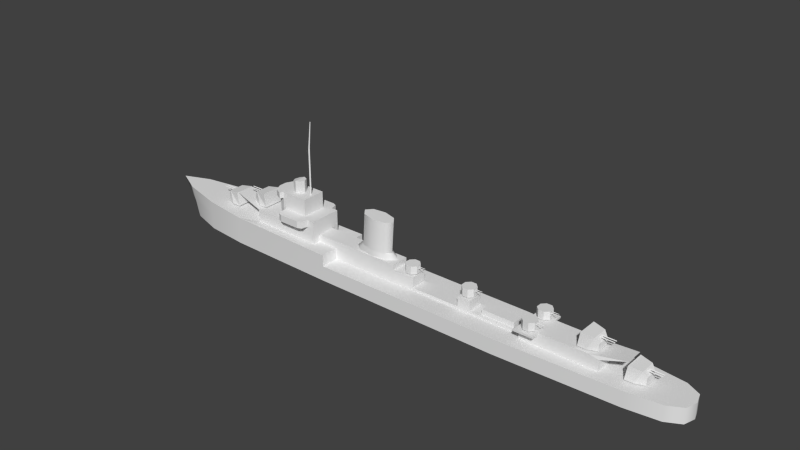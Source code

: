 # Source: grom_m.blend  (saved by Blender 2.69.0; exported with 4.5.12 LTS)
import bpy
from mathutils import Matrix  # noqa: F401  (used for matrix-valued properties, if any)

bpy.ops.wm.read_factory_settings(use_empty=True)
scene = bpy.context.scene
scene.name = 'Scene'

# ---- collections
col_collection_1 = bpy.data.collections.new('Collection 1'); scene.collection.children.link(col_collection_1)

# ---- materials (node trees are filled in below, after node groups)
mat_material_texture = bpy.data.materials.new('Material Texture')
mat_material_texture.alpha_threshold = 0.0
mat_material_texture.use_transparent_shadow = False
mat_material_texture.roughness = 0.5
mat_material_texture.line_color = (0.0, 0.0, 0.0, 1.0)

# ---- material node trees

# ---- world
world_world = bpy.data.worlds.new('World'); scene.world = world_world
world_world.color = (0.05088, 0.05088, 0.05088)
world_world.use_sun_shadow = False
world_world.sun_shadow_jitter_overblur = 0.0
world_world.cycles.sampling_method = 'NONE'
world_world.cycles.sample_map_resolution = 256

# ---- meshes
me_cube_001 = bpy.data.meshes.new('Cube.001')
me_cube_001.from_pydata([(-35.23, 1.569e-07, 5.407), (0.0, 5.35, 2.97), (-57.0, 0.0, 6.34), (-52.17, 2.35, 6.137), (-44.52, 4.13, 5.814), (-35.87, 4.95, 5.45), (-13.62, 5.35, 5.19), (23.51, 5.35, 2.97), (47.1, 4.48, 2.97), (53.57, 3.68, 2.97), (56.33, 2.21, 2.97), (57.0, 0.0, 2.97), (-32.06, 3.17, 5.19), (-13.62, 5.35, 2.97), (23.51, 1.57, 2.97), (25.0, 1.57, 2.97), (0.0, 1.75, 2.97), (41.59, 2.5, 2.97), (26.86, 2.5, 2.97), (47.1, -4.48, 2.97), (0.0, -5.35, 2.97), (-52.17, -2.35, 6.137), (-44.52, -4.13, 5.814), (-35.87, -4.95, 5.45), (-13.62, -5.35, 5.19), (23.51, -5.35, 2.97), (53.57, -3.68, 2.97), (56.33, -2.21, 2.97), (-32.06, -3.17, 5.19), (-13.62, -5.35, 2.97), (25.0, -1.57, 2.97), (23.51, -1.57, 2.97), (0.0, -1.75, 2.97), (-13.62, -1.75, 5.19), (26.86, -2.5, 2.97), (41.59, 0.0, 2.97), (41.59, -2.5, 2.97), (-17.75, 3.17, 5.19), (-13.62, 1.75, 2.97), (-13.62, 1.75, 5.19), (-17.75, 1.75, 5.19), (4.23, 1.57, 2.97), (-17.75, -3.17, 5.19), (-13.62, -1.75, 2.97), (-17.75, -1.75, 5.19), (4.23, -1.57, 2.97), (48.88, -0.2764, 5.065), (48.8, -0.136, 5.185), (48.72, -0.2771, 5.306), (48.8, -0.4212, 5.185), (51.38, -0.3819, 5.185), (51.38, -0.275, 5.092), (51.38, -0.275, 5.278), (51.38, -0.1681, 5.185), (47.48, -1.16, 2.97), (47.48, -1.16, 3.17), (46.32, 1.014e-07, 2.97), (46.32, 1.014e-07, 3.17), (48.64, -1.014e-07, 2.97), (48.64, -1.014e-07, 3.17), (49.25, -1.26, 3.17), (45.81, -1.97, 3.17), (48.56, -1.537, 5.55), (46.25, -1.97, 5.86), (49.25, -1.26, 4.51), (47.48, -1.97, 3.17), (48.88, 0.2764, 5.065), (48.8, 0.136, 5.185), (48.72, 0.2771, 5.306), (48.8, 0.4212, 5.185), (51.38, 0.3819, 5.185), (51.38, 0.275, 5.092), (51.38, 0.275, 5.278), (51.38, 0.1681, 5.185), (47.48, 1.16, 2.97), (47.48, 1.16, 3.17), (49.25, 1.26, 3.17), (45.81, 1.97, 3.17), (48.56, 1.537, 5.55), (46.25, 1.97, 5.86), (49.25, 1.26, 4.51), (47.48, 1.97, 3.17), (40.38, -0.2764, 7.595), (40.3, -0.136, 7.715), (40.22, -0.2771, 7.836), (40.3, -0.4212, 7.715), (42.88, -0.3819, 7.715), (42.88, -0.275, 7.622), (42.88, -0.275, 7.808), (42.88, -0.1681, 7.715), (38.98, -1.16, 5.5), (38.98, -1.16, 5.7), (37.82, 1.014e-07, 5.5), (37.82, 1.014e-07, 5.7), (40.14, -1.014e-07, 5.5), (40.14, -1.014e-07, 5.7), (40.75, -1.26, 5.7), (37.31, -1.97, 5.7), (40.06, -1.537, 8.08), (37.75, -1.97, 8.39), (40.75, -1.26, 7.04), (38.98, -1.97, 5.7), (40.38, 0.2764, 7.595), (40.3, 0.136, 7.715), (40.22, 0.2771, 7.836), (40.3, 0.4212, 7.715), (42.88, 0.3819, 7.715), (42.88, 0.275, 7.622), (42.88, 0.275, 7.808), (42.88, 0.1681, 7.715), (38.98, 1.16, 5.5), (38.98, 1.16, 5.7), (40.75, 1.26, 5.7), (37.31, 1.97, 5.7), (40.06, 1.537, 8.08), (37.75, 1.97, 8.39), (40.75, 1.26, 7.04), (38.98, 1.97, 5.7), (-34.4, 0.2764, 9.795), (-34.32, 0.136, 9.915), (-34.24, 0.2771, 10.04), (-34.32, 0.4212, 9.915), (-36.9, 0.3819, 9.915), (-36.9, 0.275, 9.822), (-36.9, 0.275, 10.01), (-36.9, 0.1681, 9.915), (-33.0, 1.16, 7.7), (-33.0, 1.16, 7.9), (-31.84, 0.0, 7.7), (-31.84, 0.0, 7.9), (-34.16, 0.0, 7.7), (-34.16, 0.0, 7.9), (-34.77, 1.26, 7.9), (-31.33, 1.97, 7.9), (-34.08, 1.537, 10.28), (-31.77, 1.97, 10.59), (-34.77, 1.26, 9.24), (-33.0, 1.97, 7.9), (-34.4, -0.2764, 9.795), (-34.32, -0.136, 9.915), (-34.24, -0.2771, 10.04), (-34.32, -0.4212, 9.915), (-36.9, -0.3819, 9.915), (-36.9, -0.275, 9.822), (-36.9, -0.275, 10.01), (-36.9, -0.1681, 9.915), (-33.0, -1.16, 7.7), (-33.0, -1.16, 7.9), (-34.77, -1.26, 7.9), (-31.33, -1.97, 7.9), (-34.08, -1.537, 10.28), (-31.77, -1.97, 10.59), (-34.77, -1.26, 9.24), (-33.0, -1.97, 7.9), (-41.96, 0.2764, 7.768), (-41.88, 0.136, 7.887), (-41.8, 0.2771, 8.008), (-41.88, 0.4212, 7.887), (-44.46, 0.3819, 7.887), (-44.46, 0.275, 7.795), (-44.46, 0.275, 7.98), (-44.46, 0.1681, 7.887), (-40.56, 1.16, 5.672), (-40.56, 1.16, 5.872), (-39.4, -1.192e-07, 5.672), (-39.4, -1.192e-07, 5.872), (-41.72, -1.192e-07, 5.672), (-41.72, -1.192e-07, 5.872), (-42.33, 1.26, 5.872), (-38.89, 1.97, 5.872), (-41.64, 1.537, 8.252), (-39.33, 1.97, 8.562), (-42.33, 1.26, 7.212), (-40.56, 1.97, 5.872), (-41.96, -0.2764, 7.768), (-41.88, -0.136, 7.887), (-41.8, -0.2771, 8.008), (-41.88, -0.4212, 7.887), (-44.46, -0.3819, 7.887), (-44.46, -0.275, 7.795), (-44.46, -0.275, 7.98), (-44.46, -0.1681, 7.887), (-40.56, -1.16, 5.672), (-40.56, -1.16, 5.872), (-42.33, -1.26, 5.872), (-38.89, -1.97, 5.872), (-41.64, -1.537, 8.252), (-39.33, -1.97, 8.562), (-42.33, -1.26, 7.212), (-40.56, -1.97, 5.872), (28.71, -1.04, 5.5), (29.23, -0.925, 7.28), (28.18, -0.925, 5.7), (27.43, -1.672, 5.7), (27.43, -1.672, 7.28), (29.98, -1.936, 6.905), (31.19, -1.936, 6.878), (29.98, -1.937, 6.761), (28.71, -1.04, 5.7), (29.98, -1.672, 5.7), (29.98, -1.672, 7.28), (29.23, -0.925, 5.7), (29.98, -2.019, 6.835), (28.18, -0.925, 7.28), (31.19, -1.986, 6.835), (31.19, -1.936, 6.792), (31.19, -1.886, 6.835), (29.98, -1.853, 6.835), (28.71, -3.36, 5.5), (27.55, -2.2, 5.5), (27.55, -2.2, 5.7), (29.87, -2.2, 5.5), (27.43, -2.728, 5.7), (29.23, -3.475, 7.28), (28.18, -3.475, 5.7), (27.43, -2.728, 7.28), (29.98, -2.728, 7.28), (29.98, -2.728, 5.7), (29.98, -2.464, 6.905), (31.19, -2.464, 6.878), (29.98, -2.463, 6.761), (28.71, -3.36, 5.7), (29.87, -2.2, 5.7), (29.23, -3.475, 5.7), (29.98, -2.381, 6.835), (28.18, -3.475, 7.28), (31.19, -2.414, 6.835), (31.19, -2.464, 6.792), (31.19, -2.514, 6.835), (29.98, -2.547, 6.835), (28.71, 3.36, 5.5), (29.23, 3.475, 7.28), (28.18, 3.475, 5.7), (27.43, 2.728, 5.7), (27.43, 2.728, 7.28), (29.98, 2.464, 6.905), (31.19, 2.464, 6.878), (29.98, 2.463, 6.761), (28.71, 3.36, 5.7), (29.98, 2.728, 5.7), (29.98, 2.728, 7.28), (29.23, 3.475, 5.7), (29.98, 2.381, 6.835), (28.18, 3.475, 7.28), (31.19, 2.414, 6.835), (31.19, 2.464, 6.792), (31.19, 2.514, 6.835), (29.98, 2.547, 6.835), (28.71, 1.04, 5.5), (27.55, 2.2, 5.5), (27.55, 2.2, 5.7), (29.87, 2.2, 5.5), (27.43, 1.672, 5.7), (29.23, 0.925, 7.28), (28.18, 0.925, 5.7), (27.43, 1.672, 7.28), (29.98, 1.672, 7.28), (29.98, 1.672, 5.7), (29.98, 1.936, 6.905), (31.19, 1.936, 6.878), (29.98, 1.937, 6.761), (28.71, 1.04, 5.7), (29.87, 2.2, 5.7), (29.23, 0.925, 5.7), (29.98, 2.019, 6.835), (28.18, 0.925, 7.28), (31.19, 1.986, 6.835), (31.19, 1.936, 6.792), (31.19, 1.886, 6.835), (29.98, 1.853, 6.835), (15.12, 1.16, 5.5), (15.65, 1.275, 7.28), (14.59, 1.275, 5.7), (13.85, 0.5281, 5.7), (13.85, 0.5281, 7.28), (16.39, 0.264, 6.905), (17.6, 0.2641, 6.878), (16.39, 0.2629, 6.761), (15.12, 1.16, 5.7), (16.39, 0.5281, 5.7), (16.39, 0.5281, 7.28), (15.65, 1.275, 5.7), (16.39, 0.1814, 6.835), (14.59, 1.275, 7.28), (17.6, 0.214, 6.835), (17.6, 0.2641, 6.792), (17.6, 0.314, 6.835), (16.39, 0.3467, 6.835), (15.12, -1.16, 5.5), (13.96, 0.0, 5.5), (13.96, 0.0, 5.7), (16.28, 0.0, 5.5), (13.85, -0.5281, 5.7), (15.65, -1.275, 7.28), (14.59, -1.275, 5.7), (13.85, -0.5281, 7.28), (16.39, -0.5281, 7.28), (16.39, -0.5281, 5.7), (16.39, -0.264, 6.905), (17.6, -0.2641, 6.878), (16.39, -0.2629, 6.761), (15.12, -1.16, 5.7), (16.28, 0.0, 5.7), (15.65, -1.275, 5.7), (16.39, -0.1814, 6.835), (14.59, -1.275, 7.28), (17.6, -0.214, 6.835), (17.6, -0.2641, 6.792), (17.6, -0.314, 6.835), (16.39, -0.3467, 6.835), (2.95, 1.16, 5.5), (3.478, 1.275, 7.28), (2.422, 1.275, 5.7), (1.675, 0.5281, 5.7), (1.675, 0.5281, 7.28), (4.225, 0.264, 6.905), (5.43, 0.2641, 6.878), (4.225, 0.2629, 6.761), (2.95, 1.16, 5.7), (4.225, 0.5281, 5.7), (4.225, 0.5281, 7.28), (3.478, 1.275, 5.7), (4.225, 0.1814, 6.835), (2.422, 1.275, 7.28), (5.43, 0.214, 6.835), (5.43, 0.2641, 6.792), (5.43, 0.314, 6.835), (4.225, 0.3467, 6.835), (2.95, -1.16, 5.5), (1.79, 0.0, 5.5), (1.79, 0.0, 5.7), (4.11, 0.0, 5.5), (1.675, -0.5281, 5.7), (3.478, -1.275, 7.28), (2.422, -1.275, 5.7), (1.675, -0.5281, 7.28), (4.225, -0.5281, 7.28), (4.225, -0.5281, 5.7), (4.225, -0.264, 6.905), (5.43, -0.2641, 6.878), (4.225, -0.2629, 6.761), (2.95, -1.16, 5.7), (4.11, 0.0, 5.7), (3.478, -1.275, 5.7), (4.225, -0.1814, 6.835), (2.422, -1.275, 7.28), (5.43, -0.214, 6.835), (5.43, -0.2641, 6.792), (5.43, -0.314, 6.835), (4.225, -0.3467, 6.835), (-7.419, 1.237, 7.937), (-2.761, 1.237, 7.663), (-1.796, 0.0, 7.606), (-8.384, 0.0, 7.994), (-5.09, 1.75, 7.8), (-7.058, 1.237, 14.07), (-2.399, 1.237, 13.79), (-1.434, 1.776e-15, 13.74), (-8.023, 1.776e-15, 14.13), (-4.728, 1.75, 13.93), (-7.419, -1.237, 7.937), (-2.761, -1.237, 7.663), (-5.09, -1.75, 7.8), (-7.058, -1.237, 14.07), (-2.399, -1.237, 13.79), (-4.728, -1.75, 13.93), (-5.09, 1.75, 6.6), (-8.378, 1.237, 6.6), (-9.74, 0.0, 6.6), (-7.419, 1.237, 7.937), (-2.761, 1.237, 7.663), (-1.796, 0.0, 7.606), (-8.384, 0.0, 7.994), (-5.09, 1.75, 7.8), (-0.44, 0.0, 6.6), (-1.802, 1.237, 6.6), (-7.058, 1.237, 14.07), (-2.399, 1.237, 13.79), (-1.434, 1.776e-15, 13.74), (-8.023, 1.776e-15, 14.13), (-4.728, 1.75, 13.93), (-5.09, -1.75, 6.6), (-8.378, -1.237, 6.6), (-7.419, -1.237, 7.937), (-2.761, -1.237, 7.663), (-5.09, -1.75, 7.8), (-1.802, -1.237, 6.6), (-7.058, -1.237, 14.07), (-2.399, -1.237, 13.79), (-4.728, -1.75, 13.93), (25.0, -1.57, 3.5), (-35.23, 1.569e-07, 5.407), (-39.04, -1.74, 8.6), (-13.62, 5.35, 5.19), (-32.06, 3.17, 5.19), (-13.62, 5.35, 2.97), (23.51, 1.57, 2.97), (25.0, 1.57, 2.97), (0.0, 1.75, 2.97), (0.0, -1.75, 6.6), (41.59, 2.5, 2.97), (26.86, 2.5, 2.97), (46.21, 1.74, 6.4), (-13.62, -5.35, 5.19), (-32.06, -3.17, 5.19), (-13.62, -5.35, 2.97), (25.0, -1.57, 2.97), (23.51, -1.57, 2.97), (0.0, -1.75, 2.97), (-13.62, -1.75, 5.19), (26.86, -2.5, 2.97), (41.59, -2.5, 2.97), (16.4, 1.57, 5.5), (-39.04, 1.74, 8.6), (46.21, -1.74, 6.4), (-25.07, -2.246e-07, 12.96), (-23.91, 1.16, 12.96), (-23.09, 0.8202, 12.96), (-22.75, -2.891e-07, 12.96), (-23.09, -0.8202, 12.96), (-23.91, -1.16, 12.96), (-24.73, -0.8202, 12.96), (-24.73, 0.8202, 12.96), (-23.91, 1.2, 15.38), (-23.06, 0.8485, 15.38), (-22.71, -2.909e-07, 15.38), (-23.06, -0.8485, 15.38), (-23.91, -1.2, 15.38), (-24.76, -0.8485, 15.17), (-25.11, -2.241e-07, 15.09), (-24.76, 0.8485, 15.17), (-21.25, 0.2, 12.96), (-21.25, 0.2, 22.1), (-21.08, -2.496e-07, 12.96), (-21.08, -2.496e-07, 22.1), (-21.25, -0.2, 12.96), (-21.25, -0.2, 22.1), (-21.42, -2.384e-07, 12.96), (-21.42, -2.384e-07, 22.1), (-20.75, 0.1, 27.4), (-20.66, -2.477e-07, 27.4), (-20.75, -0.1, 27.4), (-20.84, -2.421e-07, 27.4), (39.77, 2.5, 5.5), (-32.06, 3.17, 7.7), (39.77, -2.5, 5.5), (-32.06, -3.17, 7.7), (0.0, 1.75, 5.5), (-35.23, 2.578e-07, 7.34), (-26.04, 2.36, 11.76), (-27.8, 0.5984, 7.7), (-26.04, 2.36, 7.7), (-27.28, 1.844, 7.7), (-27.8, 0.5984, 11.76), (-27.28, 1.844, 11.76), (26.86, 4.09, 5.5), (-5.09, 1.75, 6.6), (-8.378, 1.237, 6.6), (-9.74, 0.0, 6.6), (-0.44, 0.0, 6.6), (-1.802, 1.237, 6.6), (-26.33, 3.053, 11.76), (-27.77, 2.334, 11.76), (-26.33, 3.053, 12.96), (-27.77, 2.334, 12.96), (-28.52, 0.7419, 11.76), (-28.52, 0.7419, 12.96), (13.84, 1.57, 5.5), (4.23, 1.57, 5.5), (0.0, -1.75, 5.5), (-27.8, -0.5984, 7.7), (-27.8, -0.5984, 11.76), (-26.04, -2.36, 11.76), (-26.04, -2.36, 7.7), (-27.28, -1.844, 7.7), (-27.28, -1.844, 11.76), (26.86, -4.09, 5.5), (-5.09, -1.75, 6.6), (-8.378, -1.237, 6.6), (-1.802, -1.237, 6.6), (-26.33, -3.053, 11.76), (-27.77, -2.334, 11.76), (-26.33, -3.053, 12.96), (-27.77, -2.334, 12.96), (-28.52, -0.7419, 11.76), (-28.52, -0.7419, 12.96), (13.84, -1.57, 5.5), (16.4, -1.57, 5.5), (4.23, -1.57, 5.5), (41.59, 2.5, 5.14), (-17.75, 3.17, 5.19), (-13.62, 1.75, 2.97), (25.0, 1.57, 3.5), (-17.75, 1.75, 6.6), (-13.62, 1.75, 5.19), (-17.75, 1.75, 5.19), (0.0, 1.75, 6.6), (-25.45, 3.17, 7.7), (-25.45, 2.36, 7.7), (-25.45, 3.17, 8.36), (-17.75, 3.17, 9.7), (-19.1, 3.17, 8.36), (-25.45, 2.36, 9.7), (-19.1, 3.17, 9.7), (-20.57, 2.36, 9.7), (-20.57, 2.36, 12.96), (-24.3, 4.89, 8.36), (-26.04, 2.36, 12.96), (-25.11, 4.552, 8.36), (-20.25, 4.89, 8.36), (-19.44, 4.552, 8.36), (4.23, 1.57, 2.97), (4.23, 1.57, 3.5), (-25.45, 3.17, 9.7), (-24.3, 4.89, 9.7), (-20.25, 4.89, 9.7), (-25.11, 4.552, 9.7), (-19.44, 4.552, 9.7), (16.4, 1.57, 3.5), (13.84, 1.57, 3.5), (41.59, -2.5, 5.14), (-17.75, -3.17, 5.19), (-13.62, -1.75, 2.97), (-17.75, -1.75, 6.6), (-17.75, -1.75, 5.19), (-25.45, -3.17, 7.7), (-25.45, -2.36, 7.7), (-25.45, -3.17, 8.36), (-17.75, -3.17, 9.7), (-19.1, -3.17, 8.36), (-25.45, -2.36, 9.7), (-19.1, -3.17, 9.7), (-20.57, -2.36, 9.7), (-20.57, -2.36, 12.96), (-24.3, -4.89, 8.36), (-26.04, -2.36, 12.96), (-25.11, -4.552, 8.36), (-20.25, -4.89, 8.36), (-19.44, -4.552, 8.36), (4.23, -1.57, 2.97), (4.23, -1.57, 3.5), (-25.45, -3.17, 9.7), (-24.3, -4.89, 9.7), (-20.25, -4.89, 9.7), (-25.11, -4.552, 9.7), (-19.44, -4.552, 9.7), (16.4, -1.57, 3.5), (13.84, -1.57, 3.5), (18.55, -1.03, 4.48), (18.55, 1.03, 4.48), (25.0, 1.03, 4.48), (25.0, -1.03, 4.48), (25.0, -1.03, 3.5), (25.0, 1.03, 3.5), (18.55, 1.03, 3.5), (18.55, -1.03, 3.5), (30.55, -2.5, 5.5), (30.55, 2.5, 5.5), (30.55, 4.09, 5.5), (30.55, 4.09, 5.14), (26.86, 4.09, 5.14), (26.86, -2.5, 5.14), (26.86, 2.5, 5.14), (30.55, 2.5, 5.14), (30.55, -2.5, 5.14), (30.55, -4.09, 5.5), (26.86, -4.09, 5.14), (30.55, -4.09, 5.14), (0.0, 5.35, 2.97), (-57.0, 0.0, 6.34), (-52.17, 2.35, 6.137), (-44.52, 4.13, 5.814), (-35.87, 4.95, 5.45), (-13.62, 5.35, 5.19), (23.51, 5.35, 2.97), (47.1, 4.48, 2.97), (53.57, 3.68, 2.97), (56.33, 2.21, 2.97), (57.0, 0.0, 2.97), (-13.62, 5.35, 2.97), (47.1, -4.48, 2.97), (0.0, -5.35, 2.97), (-52.17, -2.35, 6.137), (-44.52, -4.13, 5.814), (-35.87, -4.95, 5.45), (-13.62, -5.35, 5.19), (23.51, -5.35, 2.97), (53.57, -3.68, 2.97), (56.33, -2.21, 2.97), (-13.62, -5.35, 2.97), (-44.52, 4.077, 2.97), (-55.09, 0.0, 2.97), (-51.51, 2.176, 2.97), (0.0, 5.35, -2.384e-07), (-54.14, 0.0, -2.384e-07), (-50.74, 2.176, -2.384e-07), (-44.52, 4.077, -2.384e-07), (-35.87, 4.923, -2.384e-07), (-13.62, 5.35, -2.384e-07), (23.51, 5.35, -2.384e-07), (47.1, 4.48, -2.384e-07), (53.57, 3.68, -2.384e-07), (56.33, 2.21, -2.384e-07), (57.0, 0.0, -2.384e-07), (-35.87, 4.923, 2.97), (-44.52, -4.077, 2.97), (-51.51, -2.176, 2.97), (0.0, -5.35, -2.384e-07), (-50.74, -2.176, -2.384e-07), (-44.52, -4.077, -2.384e-07), (-35.87, -4.923, -2.384e-07), (-13.62, -5.35, -2.384e-07), (23.51, -5.35, -2.384e-07), (47.1, -4.48, -2.384e-07), (53.57, -3.68, -2.384e-07), (56.33, -2.21, -2.384e-07), (-35.87, -4.923, 2.97)], [], [(34, 18, 15, 30), (21, 3, 2), (15, 7, 14), (18, 7, 15), (8, 19, 9), (35, 19, 17), (8, 17, 19), (9, 26, 27), (30, 31, 25), (34, 30, 25), (9, 19, 26), (35, 36, 19), (9, 11, 10), (4, 22, 0), (39, 6, 37, 40), (12, 5, 0), (37, 6, 5, 12), (28, 0, 23), (33, 44, 42, 24), (42, 28, 23, 24), (4, 0, 5), (4, 21, 22), (22, 23, 0), (19, 34, 25), (9, 27, 11), (38, 16, 13), (43, 29, 32), (32, 20, 45), (13, 16, 1), (32, 29, 20), (20, 25, 45), (45, 25, 31), (14, 7, 41), (7, 1, 41), (16, 41, 1), (21, 4, 3), (17, 8, 18), (8, 7, 18), (36, 34, 19), (68, 72, 70, 69), (47, 48, 52, 53), (66, 71, 73, 67), (50, 51, 53, 52), (54, 55, 57, 56), (58, 59, 55, 54), (76, 59, 81), (64, 62, 65), (59, 65, 55), (78, 63, 62), (55, 65, 57), (65, 61, 57), (79, 63, 78), (76, 80, 60), (65, 60, 64), (67, 73, 72, 68), (69, 70, 71, 66), (46, 47, 53, 51), (49, 46, 51, 50), (60, 65, 59), (78, 62, 64, 80), (63, 79, 77, 61), (80, 81, 78), (81, 57, 77), (75, 57, 81), (74, 56, 57, 75), (78, 81, 77, 79), (80, 64, 60), (81, 80, 76), (48, 49, 50, 52), (70, 72, 73, 71), (76, 60, 59), (59, 75, 81), (57, 61, 77), (58, 74, 75, 59), (62, 63, 61, 65), (104, 108, 106, 105), (83, 84, 88, 89), (102, 107, 109, 103), (86, 87, 89, 88), (90, 91, 93, 92), (94, 95, 91, 90), (112, 95, 117), (100, 98, 101), (95, 101, 91), (114, 99, 98), (91, 101, 93), (101, 97, 93), (115, 99, 114), (112, 116, 96), (101, 96, 100), (103, 109, 108, 104), (105, 106, 107, 102), (82, 83, 89, 87), (85, 82, 87, 86), (96, 101, 95), (114, 98, 100, 116), (99, 115, 113, 97), (116, 117, 114), (117, 93, 113), (111, 93, 117), (110, 92, 93, 111), (114, 117, 113, 115), (116, 100, 96), (117, 116, 112), (84, 85, 86, 88), (106, 108, 109, 107), (112, 96, 95), (95, 111, 117), (93, 97, 113), (94, 110, 111, 95), (98, 99, 97, 101), (140, 144, 142, 141), (119, 120, 124, 125), (138, 143, 145, 139), (122, 123, 125, 124), (126, 127, 129, 128), (130, 131, 127, 126), (148, 131, 153), (136, 134, 137), (131, 137, 127), (150, 135, 134), (127, 137, 129), (137, 133, 129), (151, 135, 150), (148, 152, 132), (137, 132, 136), (139, 145, 144, 140), (141, 142, 143, 138), (118, 119, 125, 123), (121, 118, 123, 122), (132, 137, 131), (150, 134, 136, 152), (135, 151, 149, 133), (152, 153, 150), (153, 129, 149), (147, 129, 153), (146, 128, 129, 147), (150, 153, 149, 151), (152, 136, 132), (153, 152, 148), (120, 121, 122, 124), (142, 144, 145, 143), (148, 132, 131), (131, 147, 153), (129, 133, 149), (130, 146, 147, 131), (134, 135, 133, 137), (176, 180, 178, 177), (155, 156, 160, 161), (174, 179, 181, 175), (158, 159, 161, 160), (162, 163, 165, 164), (166, 167, 163, 162), (184, 167, 189), (172, 170, 173), (167, 173, 163), (186, 171, 170), (163, 173, 165), (173, 169, 165), (187, 171, 186), (184, 188, 168), (173, 168, 172), (175, 181, 180, 176), (177, 178, 179, 174), (154, 155, 161, 159), (157, 154, 159, 158), (168, 173, 167), (186, 170, 172, 188), (171, 187, 185, 169), (188, 189, 186), (189, 165, 185), (183, 165, 189), (182, 164, 165, 183), (186, 189, 185, 187), (188, 172, 168), (189, 188, 184), (156, 157, 158, 160), (178, 180, 181, 179), (184, 168, 167), (167, 183, 189), (165, 169, 185), (166, 182, 183, 167), (170, 171, 169, 173), (212, 215, 194, 193), (201, 192, 203, 191), (192, 193, 194, 203), (199, 201, 200), (201, 191, 200), (216, 217, 200), (221, 222, 217), (200, 217, 199), (221, 212, 210), (221, 217, 223), (227, 226, 219, 228), (195, 202, 204, 196), (192, 201, 198), (190, 209, 210, 198), (211, 190, 198, 222), (205, 206, 196, 204), (207, 195, 196, 206), (202, 197, 205, 204), (212, 193, 210), (223, 213, 225, 214), (214, 225, 215, 212), (217, 216, 223), (223, 216, 213), (215, 213, 191, 194), (199, 217, 222), (218, 219, 226, 224), (193, 192, 198), (198, 210, 193), (198, 201, 199), (214, 221, 223), (198, 199, 222), (208, 221, 210, 209), (211, 222, 221, 208), (213, 216, 200, 191), (191, 203, 194), (229, 228, 219, 218), (224, 226, 227, 220), (213, 215, 225), (212, 221, 214), (228, 229, 220, 227), (206, 205, 197, 207), (252, 255, 234, 233), (241, 232, 243, 231), (232, 233, 234, 243), (239, 241, 240), (241, 231, 240), (256, 257, 240), (261, 262, 257), (240, 257, 239), (261, 252, 250), (261, 257, 263), (267, 266, 259, 268), (235, 242, 244, 236), (232, 241, 238), (230, 249, 250, 238), (251, 230, 238, 262), (245, 246, 236, 244), (247, 235, 236, 246), (242, 237, 245, 244), (252, 233, 250), (263, 253, 265, 254), (254, 265, 255, 252), (257, 256, 263), (263, 256, 253), (255, 253, 231, 234), (239, 257, 262), (258, 259, 266, 264), (233, 232, 238), (238, 250, 233), (238, 241, 239), (254, 261, 263), (238, 239, 262), (248, 261, 250, 249), (251, 262, 261, 248), (253, 256, 240, 231), (231, 243, 234), (269, 268, 259, 258), (264, 266, 267, 260), (253, 255, 265), (252, 261, 254), (268, 269, 260, 267), (246, 245, 237, 247), (292, 295, 274, 273), (281, 272, 283, 271), (272, 273, 274, 283), (279, 281, 280), (281, 271, 280), (296, 297, 280), (301, 302, 297), (280, 297, 279), (301, 292, 290), (301, 297, 303), (307, 306, 299, 308), (275, 282, 284, 276), (272, 281, 278), (270, 289, 290, 278), (291, 270, 278, 302), (285, 286, 276, 284), (287, 275, 276, 286), (282, 277, 285, 284), (292, 273, 290), (303, 293, 305, 294), (294, 305, 295, 292), (297, 296, 303), (303, 296, 293), (295, 293, 271, 274), (279, 297, 302), (298, 299, 306, 304), (273, 272, 278), (278, 290, 273), (278, 281, 279), (294, 301, 303), (278, 279, 302), (288, 301, 290, 289), (291, 302, 301, 288), (293, 296, 280, 271), (271, 283, 274), (309, 308, 299, 298), (304, 306, 307, 300), (293, 295, 305), (292, 301, 294), (308, 309, 300, 307), (286, 285, 277, 287), (332, 335, 314, 313), (321, 312, 323, 311), (312, 313, 314, 323), (319, 321, 320), (321, 311, 320), (336, 337, 320), (341, 342, 337), (320, 337, 319), (341, 332, 330), (341, 337, 343), (347, 346, 339, 348), (315, 322, 324, 316), (312, 321, 318), (310, 329, 330, 318), (331, 310, 318, 342), (325, 326, 316, 324), (327, 315, 316, 326), (322, 317, 325, 324), (332, 313, 330), (343, 333, 345, 334), (334, 345, 335, 332), (337, 336, 343), (343, 336, 333), (335, 333, 311, 314), (319, 337, 342), (338, 339, 346, 344), (313, 312, 318), (318, 330, 313), (318, 321, 319), (334, 341, 343), (318, 319, 342), (328, 341, 330, 329), (331, 342, 341, 328), (333, 336, 320, 311), (311, 323, 314), (349, 348, 339, 338), (344, 346, 347, 340), (333, 335, 345), (332, 341, 334), (348, 349, 340, 347), (326, 325, 317, 327), (351, 354, 359, 356), (352, 351, 356, 357), (354, 350, 355, 359), (350, 353, 358, 355), (361, 364, 365, 362), (352, 357, 364, 361), (362, 365, 363, 360), (360, 363, 358, 353), (375, 366, 373, 370), (374, 375, 370, 371), (368, 372, 369, 367), (367, 369, 373, 366), (386, 384, 385, 381), (374, 371, 384, 386), (368, 382, 383, 372), (382, 381, 385, 383), (378, 377, 380, 376, 379), (378, 379, 387, 389, 388), (550, 549, 548, 551), (401, 410, 561, 562), (564, 556, 565, 567), (559, 560, 455, 558), (445, 556, 564), (419, 426, 427, 420), (417, 424, 425, 418), (418, 425, 426, 419), (415, 429, 430, 422), (420, 427, 428, 421), (421, 428, 429, 415), (422, 430, 423, 416), (416, 423, 424, 417), (431, 432, 434, 433), (433, 434, 436, 435), (435, 436, 438, 437), (437, 438, 432, 431), (432, 438, 442, 439), (438, 436, 441, 442), (436, 434, 440, 441), (434, 432, 439, 440), (394, 391, 448, 444), (461, 462, 464, 463), (462, 465, 466, 464), (465, 484, 485, 466), (451, 452, 449), (450, 470, 471), (453, 450, 471), (475, 481, 484, 471), (452, 454, 449), (404, 446, 448, 391), (480, 482, 483, 481), (481, 483, 485, 484), (473, 472, 474), (470, 474, 475, 471), (452, 450, 453, 454), (474, 472, 475), (540, 512, 468), (395, 393, 494, 491), (493, 490, 500), (504, 505, 532), (513, 502, 504), (511, 512, 519), (519, 512, 540), (399, 469, 496), (490, 497, 499, 501), (497, 498, 499), (490, 501, 500), (495, 490, 493), (458, 493, 523), (503, 504, 532), (500, 503, 532, 528), (504, 515, 514), (396, 511, 519, 518), (518, 519, 467, 412), (546, 518, 412, 487), (500, 501, 503), (499, 498, 502, 513), (540, 468, 488), (523, 528, 521), (532, 505, 533), (541, 532, 530), (539, 547, 540), (519, 540, 547), (493, 528, 523), (493, 500, 528), (418, 533, 505), (521, 529, 527, 525), (525, 527, 526), (521, 528, 529), (524, 523, 521), (528, 532, 531), (532, 542, 543), (407, 546, 547, 539), (547, 486, 467, 519), (546, 487, 486, 547), (528, 531, 529), (527, 541, 530, 526), (477, 408, 469), (477, 523, 409), (409, 523, 524), (443, 445, 414, 402), (408, 409, 522), (405, 522, 409, 403), (446, 392, 448), (455, 476, 556, 557), (397, 396, 492), (406, 397, 553, 552), (540, 469, 408), (490, 394, 444, 497), (449, 505, 504), (498, 497, 444, 451), (464, 507, 463), (450, 452, 444), (452, 451, 444), (505, 449, 507), (468, 512, 447), (511, 398, 512), (447, 456, 496), (460, 459, 496), (456, 398, 494), (460, 496, 456), (456, 494, 493), (457, 493, 458), (456, 493, 457), (415, 464, 466), (507, 449, 461, 463), (453, 471, 465), (421, 535, 420), (470, 450, 444), (444, 446, 470), (502, 449, 504), (471, 484, 465), (449, 454, 462), (461, 449, 462), (415, 507, 464), (485, 415, 466), (563, 562, 560, 559), (396, 518, 492), (400, 401, 563), (496, 469, 447), (502, 451, 449), (498, 451, 502), (459, 399, 496), (552, 555, 546, 390), (406, 390, 407), (521, 525, 446, 404), (472, 532, 533), (526, 473, 446, 525), (483, 482, 535), (470, 446, 474), (474, 446, 473), (533, 535, 472), (488, 469, 540), (539, 540, 408), (469, 399, 477), (479, 399, 459), (479, 477, 399), (478, 458, 523), (477, 478, 523), (494, 495, 493), (415, 485, 483), (535, 482, 480, 472), (533, 420, 535), (443, 402, 489), (444, 448, 413), (530, 532, 472), (448, 392, 413), (454, 453, 465, 462), (472, 481, 475), (480, 481, 472), (415, 483, 535), (445, 520, 414), (411, 445, 564), (410, 564, 561), (407, 390, 546), (447, 469, 488, 468), (530, 472, 473), (526, 530, 473), (398, 491, 494), (418, 505, 417), (412, 467, 486, 487), (415, 422, 507), (419, 420, 533), (417, 505, 416), (415, 535, 421), (505, 507, 416), (416, 507, 422), (419, 533, 418), (440, 439, 442, 441), (424, 423, 427, 426, 425), (423, 430, 429, 428, 427), (447, 512, 398), (557, 563, 559, 558), (501, 499, 508, 506), (514, 506, 508, 516), (513, 504, 514, 516), (516, 508, 499, 513), (509, 515, 517, 510), (504, 503, 517, 515), (510, 517, 503, 501), (529, 534, 536, 527), (542, 544, 536, 534), (541, 544, 542, 532), (544, 541, 527, 536), (501, 506, 509, 510), (537, 538, 545, 543), (532, 543, 545, 531), (509, 506, 514, 515), (537, 543, 542, 534), (529, 538, 537, 534), (538, 529, 531, 545), (398, 456, 447), (408, 477, 409), (518, 546, 555, 554), (492, 518, 554, 553), (553, 554, 549, 550), (555, 552, 551, 548), (554, 555, 548, 549), (552, 553, 550, 551), (444, 413, 392, 446), (411, 564, 410), (411, 520, 445), (557, 556, 445, 443), (561, 564, 567, 566), (562, 561, 476, 455), (401, 562, 563), (397, 492, 553), (563, 557, 443), (400, 443, 489), (400, 563, 443), (562, 455, 560), (455, 557, 558), (567, 565, 476, 566), (476, 561, 566), (556, 476, 565), (411, 400, 489, 520), (390, 406, 552), (520, 402, 414), (489, 402, 520), (591, 592, 595, 594), (592, 590, 596, 595), (590, 604, 597, 596), (604, 598, 597), (591, 594, 608, 606), (606, 608, 609, 605), (616, 610, 611), (579, 604, 573), (589, 616, 611), (570, 571, 590, 592), (571, 572, 604, 590), (568, 574, 599, 593), (574, 575, 600, 599), (575, 576, 601, 600), (576, 577, 602, 601), (577, 578, 603, 602), (572, 573, 604), (591, 569, 592), (569, 570, 592), (582, 606, 605, 583), (581, 607, 612, 586), (586, 612, 613, 580), (580, 613, 614, 587), (587, 614, 615, 588), (588, 615, 603, 578), (584, 616, 585), (579, 568, 593, 598), (585, 616, 589), (589, 611, 607, 581), (604, 579, 598), (583, 605, 616, 584), (605, 609, 610, 616), (582, 569, 606), (569, 591, 606)])
me_cube_001.polygons.foreach_set('use_smooth', [0, 0, 0, 0, 0, 0, 0, 0, 0, 0, 0, 0, 0, 0, 0, 0, 0, 0, 0, 0, 0, 0, 0, 0, 0, 0, 0, 0, 0, 0, 0, 0, 0, 0, 0, 0, 0, 0, 0, 0, 0, 0, 0, 0, 0, 0, 0, 0, 0, 0, 0, 0, 0, 0, 0, 0, 0, 0, 0, 0, 0, 0, 0, 0, 0, 0, 0, 0, 0, 0, 0, 0, 0, 0, 0, 0, 0, 0, 0, 0, 0, 0, 0, 0, 0, 0, 0, 0, 0, 0, 0, 0, 0, 0, 0, 0, 0, 0, 0, 0, 0, 0, 0, 0, 0, 0, 0, 0, 0, 0, 0, 0, 0, 0, 0, 0, 0, 0, 0, 0, 0, 0, 0, 0, 0, 0, 0, 0, 0, 0, 0, 0, 0, 0, 0, 0, 0, 0, 0, 0, 0, 0, 0, 0, 0, 0, 0, 0, 0, 0, 0, 0, 0, 0, 0, 0, 0, 0, 0, 0, 0, 0, 0, 0, 0, 0, 0, 0, 0, 0, 0, 0, 0, 0, 0, 0, 0, 0, 0, 0, 0, 0, 0, 0, 0, 0, 0, 0, 0, 0, 0, 0, 0, 0, 0, 0, 0, 0, 0, 0, 0, 0, 0, 0, 0, 0, 0, 0, 0, 0, 0, 0, 0, 0, 0, 0, 0, 0, 0, 0, 0, 0, 0, 0, 0, 0, 0, 0, 0, 0, 0, 0, 0, 0, 0, 0, 0, 0, 0, 0, 0, 0, 0, 0, 0, 0, 0, 0, 0, 0, 0, 0, 0, 0, 0, 0, 0, 0, 0, 0, 0, 0, 0, 0, 0, 0, 0, 0, 0, 0, 0, 0, 0, 0, 0, 0, 0, 0, 0, 0, 0, 0, 0, 0, 0, 0, 0, 0, 0, 0, 0, 0, 0, 0, 0, 0, 0, 0, 0, 0, 0, 0, 0, 0, 0, 0, 0, 0, 0, 0, 0, 0, 0, 0, 0, 0, 0, 0, 0, 0, 0, 0, 0, 0, 0, 0, 0, 0, 0, 0, 0, 0, 0, 0, 0, 0, 0, 0, 0, 0, 0, 0, 0, 0, 0, 0, 0, 1, 1, 1, 1, 1, 1, 1, 1, 1, 1, 1, 1, 1, 1, 1, 1, 0, 0, 0, 0, 0, 0, 0, 0, 0, 0, 0, 0, 0, 0, 0, 0, 0, 0, 0, 0, 0, 0, 0, 0, 0, 0, 0, 0, 0, 0, 0, 0, 0, 0, 0, 0, 0, 0, 0, 0, 0, 0, 0, 0, 0, 0, 0, 0, 0, 0, 0, 0, 0, 0, 0, 0, 0, 0, 0, 0, 0, 0, 0, 0, 0, 0, 0, 0, 0, 0, 0, 0, 0, 0, 0, 0, 0, 0, 0, 0, 0, 0, 0, 0, 0, 0, 0, 0, 0, 0, 0, 0, 0, 0, 0, 0, 0, 0, 0, 0, 0, 0, 0, 0, 0, 0, 0, 0, 0, 0, 0, 0, 0, 0, 0, 0, 0, 0, 0, 0, 0, 0, 0, 0, 0, 0, 0, 0, 0, 0, 0, 0, 0, 0, 0, 0, 0, 0, 0, 0, 0, 0, 0, 0, 0, 0, 0, 0, 0, 0, 0, 0, 0, 0, 0, 0, 0, 0, 0, 0, 0, 0, 0, 0, 0, 0, 0, 0, 0, 0, 0, 0, 0, 0, 0, 0, 0, 0, 0, 0, 0, 0, 0, 0, 0, 0, 0, 0, 0, 0, 0, 0, 0, 0, 0, 0, 0, 0, 0, 0, 0, 0, 0, 0, 0, 0, 0, 0, 0, 0, 0, 0, 0, 0, 0, 0, 0, 0, 0, 0, 0, 0, 1, 1, 1, 1, 1, 1, 1, 1, 1, 1, 1, 1, 1, 1, 1, 1, 1, 1, 1, 1, 1, 1, 1, 1, 1, 1, 1, 1, 1, 1, 1, 1, 1, 1])
_uv = me_cube_001.uv_layers.new(name='UVMap')
_uv.uv.foreach_set('vector', [0.3383, 0.3346, 0.3383, 0.2734, 0.3155, 0.2848, 0.3155, 0.3232, 0.6478, 0.4779, 0.6478, 0.4203, 0.707, 0.4491, 0.3155, 0.2848, 0.2973, 0.2385, 0.2973, 0.2848, 0.3383, 0.2734, 0.2973, 0.2385, 0.3155, 0.2848, 0.5863, 0.2491, 0.5863, 0.3589, 0.6655, 0.2589, 0.5188, 0.304, 0.5863, 0.3589, 0.5188, 0.2734, 0.5863, 0.2491, 0.5188, 0.2734, 0.5863, 0.3589, 0.6655, 0.2589, 0.6655, 0.3491, 0.6993, 0.3311, 0.3155, 0.3232, 0.2973, 0.3232, 0.2973, 0.3695, 0.3383, 0.3346, 0.3155, 0.3232, 0.2973, 0.3695, 0.6655, 0.2589, 0.5863, 0.3589, 0.6655, 0.3491, 0.5188, 0.304, 0.5188, 0.3346, 0.5863, 0.3589, 0.6655, 0.2589, 0.7076, 0.304, 0.6993, 0.2769, 0.5541, 0.3985, 0.5541, 0.4997, 0.4402, 0.4491, 0.1755, 0.4276, 0.1755, 0.3835, 0.2261, 0.4102, 0.2261, 0.4276, 0.4014, 0.4102, 0.4481, 0.3884, 0.4402, 0.4491, 0.2261, 0.4102, 0.1755, 0.3835, 0.4481, 0.3884, 0.4014, 0.4102, 0.4014, 0.4879, 0.4402, 0.4491, 0.4481, 0.5097, 0.1755, 0.4705, 0.2261, 0.4705, 0.2261, 0.4879, 0.1755, 0.5146, 0.2261, 0.4879, 0.4014, 0.4879, 0.4481, 0.5097, 0.1755, 0.5146, 0.5541, 0.3985, 0.4402, 0.4491, 0.4481, 0.3884, 0.5541, 0.3985, 0.6478, 0.4779, 0.5541, 0.4997, 0.5541, 0.4997, 0.4481, 0.5097, 0.4402, 0.4491, 0.5863, 0.3589, 0.3383, 0.3346, 0.2973, 0.3695, 0.6655, 0.2589, 0.6993, 0.3311, 0.7076, 0.304, 0.1755, 0.4276, 0.008643, 0.4276, 0.1755, 0.3835, 0.1755, 0.4705, 0.1755, 0.5146, 0.008643, 0.4705, 0.00925, 0.3254, 0.00925, 0.3695, 0.06107, 0.3232, 0.1755, 0.3835, 0.008643, 0.4276, 0.008643, 0.3835, 0.008643, 0.4705, 0.1755, 0.5146, 0.008643, 0.5146, 0.00925, 0.3695, 0.2973, 0.3695, 0.06107, 0.3232, 0.06107, 0.3232, 0.2973, 0.3695, 0.2973, 0.3232, 0.2973, 0.2848, 0.2973, 0.2385, 0.06107, 0.2848, 0.2973, 0.2385, 0.00925, 0.2385, 0.06107, 0.2848, 0.00925, 0.2826, 0.06107, 0.2848, 0.00925, 0.2385, 0.6478, 0.4779, 0.5541, 0.3985, 0.6478, 0.4203, 0.5188, 0.2734, 0.5863, 0.2491, 0.3383, 0.2734, 0.5863, 0.2491, 0.2973, 0.2385, 0.3383, 0.2734, 0.5188, 0.3346, 0.3383, 0.3346, 0.5863, 0.3589, 0.8846, 0.7085, 0.8194, 0.7078, 0.8194, 0.7055, 0.8826, 0.7055, 0.8826, 0.7055, 0.8846, 0.7085, 0.8194, 0.7078, 0.8194, 0.7055, 0.8807, 0.7026, 0.8194, 0.7032, 0.8194, 0.7055, 0.8826, 0.7055, 0.9918, 0.6511, 0.9918, 0.6488, 0.9918, 0.6511, 0.9918, 0.6534, 0.8626, 0.7268, 0.8626, 0.7317, 0.891, 0.7317, 0.891, 0.7268, 0.8342, 0.7268, 0.8342, 0.7317, 0.8626, 0.7317, 0.8626, 0.7268, 0.8192, 0.7317, 0.8342, 0.7317, 0.8626, 0.7317, 0.8192, 0.785, 0.8361, 0.8105, 0.8626, 0.7521, 0.8342, 0.7317, 0.8626, 0.7317, 0.8626, 0.7317, 0.8361, 0.8105, 0.8927, 0.818, 0.8361, 0.8105, 0.8626, 0.7317, 0.8626, 0.7317, 0.891, 0.7317, 0.8626, 0.7317, 0.9035, 0.7317, 0.891, 0.7317, 0.8927, 0.818, 0.8927, 0.818, 0.8361, 0.8105, 0.8192, 0.7521, 0.8192, 0.785, 0.8192, 0.7521, 0.8626, 0.7521, 0.8192, 0.7521, 0.8192, 0.785, 0.8826, 0.7055, 0.8194, 0.7055, 0.8194, 0.7078, 0.8846, 0.7085, 0.8826, 0.7055, 0.8194, 0.7055, 0.8194, 0.7032, 0.8807, 0.7026, 0.8807, 0.7026, 0.8826, 0.7055, 0.8194, 0.7055, 0.8194, 0.7032, 0.8826, 0.7055, 0.8807, 0.7026, 0.8194, 0.7032, 0.8194, 0.7055, 0.8192, 0.7317, 0.8626, 0.7317, 0.8342, 0.7317, 0.8361, 0.8105, 0.8361, 0.8105, 0.8192, 0.785, 0.8192, 0.785, 0.8927, 0.818, 0.8927, 0.818, 0.9035, 0.7521, 0.9035, 0.7521, 0.8192, 0.785, 0.8626, 0.7521, 0.8361, 0.8105, 0.8626, 0.7317, 0.891, 0.7317, 0.9035, 0.7317, 0.8626, 0.7317, 0.891, 0.7317, 0.8626, 0.7317, 0.8626, 0.7268, 0.891, 0.7268, 0.891, 0.7317, 0.8626, 0.7317, 0.8361, 0.8105, 0.8626, 0.7521, 0.9035, 0.7521, 0.8927, 0.818, 0.8192, 0.785, 0.8192, 0.785, 0.8192, 0.7521, 0.8626, 0.7521, 0.8192, 0.785, 0.8192, 0.7521, 0.8846, 0.7085, 0.8826, 0.7055, 0.8194, 0.7055, 0.8194, 0.7078, 0.9918, 0.6511, 0.9918, 0.6534, 0.9918, 0.6511, 0.9918, 0.6488, 0.8192, 0.7317, 0.8192, 0.7317, 0.8342, 0.7317, 0.8342, 0.7317, 0.8626, 0.7317, 0.8626, 0.7317, 0.891, 0.7317, 0.9035, 0.7317, 0.9035, 0.7317, 0.8342, 0.7268, 0.8626, 0.7268, 0.8626, 0.7317, 0.8342, 0.7317, 0.8361, 0.8105, 0.8927, 0.818, 0.9035, 0.7521, 0.8626, 0.7521, 0.8846, 0.7085, 0.8194, 0.7078, 0.8194, 0.7055, 0.8826, 0.7055, 0.8826, 0.7055, 0.8846, 0.7085, 0.8194, 0.7078, 0.8194, 0.7055, 0.8807, 0.7026, 0.8194, 0.7032, 0.8194, 0.7055, 0.8826, 0.7055, 0.9918, 0.6511, 0.9918, 0.6488, 0.9918, 0.6511, 0.9918, 0.6534, 0.8626, 0.7268, 0.8626, 0.7317, 0.891, 0.7317, 0.891, 0.7268, 0.8342, 0.7268, 0.8342, 0.7317, 0.8626, 0.7317, 0.8626, 0.7268, 0.8192, 0.7317, 0.8342, 0.7317, 0.8626, 0.7317, 0.8192, 0.785, 0.8361, 0.8105, 0.8626, 0.7521, 0.8342, 0.7317, 0.8626, 0.7317, 0.8626, 0.7317, 0.8361, 0.8105, 0.8927, 0.818, 0.8361, 0.8105, 0.8626, 0.7317, 0.8626, 0.7317, 0.891, 0.7317, 0.8626, 0.7317, 0.9035, 0.7317, 0.891, 0.7317, 0.8927, 0.818, 0.8927, 0.818, 0.8361, 0.8105, 0.8192, 0.7521, 0.8192, 0.785, 0.8192, 0.7521, 0.8626, 0.7521, 0.8192, 0.7521, 0.8192, 0.785, 0.8826, 0.7055, 0.8194, 0.7055, 0.8194, 0.7078, 0.8846, 0.7085, 0.8826, 0.7055, 0.8194, 0.7055, 0.8194, 0.7032, 0.8807, 0.7026, 0.8807, 0.7026, 0.8826, 0.7055, 0.8194, 0.7055, 0.8194, 0.7032, 0.8826, 0.7055, 0.8807, 0.7026, 0.8194, 0.7032, 0.8194, 0.7055, 0.8192, 0.7317, 0.8626, 0.7317, 0.8342, 0.7317, 0.8361, 0.8105, 0.8361, 0.8105, 0.8192, 0.785, 0.8192, 0.785, 0.8927, 0.818, 0.8927, 0.818, 0.9035, 0.7521, 0.9035, 0.7521, 0.8192, 0.785, 0.8626, 0.7521, 0.8361, 0.8105, 0.8626, 0.7317, 0.891, 0.7317, 0.9035, 0.7317, 0.8626, 0.7317, 0.891, 0.7317, 0.8626, 0.7317, 0.8626, 0.7268, 0.891, 0.7268, 0.891, 0.7317, 0.8626, 0.7317, 0.8361, 0.8105, 0.8626, 0.7521, 0.9035, 0.7521, 0.8927, 0.818, 0.8192, 0.785, 0.8192, 0.785, 0.8192, 0.7521, 0.8626, 0.7521, 0.8192, 0.785, 0.8192, 0.7521, 0.8846, 0.7085, 0.8826, 0.7055, 0.8194, 0.7055, 0.8194, 0.7078, 0.9918, 0.6511, 0.9918, 0.6534, 0.9918, 0.6511, 0.9918, 0.6488, 0.8192, 0.7317, 0.8192, 0.7317, 0.8342, 0.7317, 0.8342, 0.7317, 0.8626, 0.7317, 0.8626, 0.7317, 0.891, 0.7317, 0.9035, 0.7317, 0.9035, 0.7317, 0.8342, 0.7268, 0.8626, 0.7268, 0.8626, 0.7317, 0.8342, 0.7317, 0.8361, 0.8105, 0.8927, 0.818, 0.9035, 0.7521, 0.8626, 0.7521, 0.8846, 0.7085, 0.8194, 0.7078, 0.8194, 0.7055, 0.8826, 0.7055, 0.8826, 0.7055, 0.8846, 0.7085, 0.8194, 0.7078, 0.8194, 0.7055, 0.8807, 0.7026, 0.8194, 0.7032, 0.8194, 0.7055, 0.8826, 0.7055, 0.9918, 0.6511, 0.9918, 0.6488, 0.9918, 0.6511, 0.9918, 0.6534, 0.8626, 0.7268, 0.8626, 0.7317, 0.891, 0.7317, 0.891, 0.7268, 0.8342, 0.7268, 0.8342, 0.7317, 0.8626, 0.7317, 0.8626, 0.7268, 0.8192, 0.7317, 0.8342, 0.7317, 0.8626, 0.7317, 0.8192, 0.785, 0.8361, 0.8105, 0.8626, 0.7521, 0.8342, 0.7317, 0.8626, 0.7317, 0.8626, 0.7317, 0.8361, 0.8105, 0.8927, 0.818, 0.8361, 0.8105, 0.8626, 0.7317, 0.8626, 0.7317, 0.891, 0.7317, 0.8626, 0.7317, 0.9035, 0.7317, 0.891, 0.7317, 0.8927, 0.818, 0.8927, 0.818, 0.8361, 0.8105, 0.8192, 0.7521, 0.8192, 0.785, 0.8192, 0.7521, 0.8626, 0.7521, 0.8192, 0.7521, 0.8192, 0.785, 0.8826, 0.7055, 0.8194, 0.7055, 0.8194, 0.7078, 0.8846, 0.7085, 0.8826, 0.7055, 0.8194, 0.7055, 0.8194, 0.7032, 0.8807, 0.7026, 0.8807, 0.7026, 0.8826, 0.7055, 0.8194, 0.7055, 0.8194, 0.7032, 0.8826, 0.7055, 0.8807, 0.7026, 0.8194, 0.7032, 0.8194, 0.7055, 0.8192, 0.7317, 0.8626, 0.7317, 0.8342, 0.7317, 0.8361, 0.8105, 0.8361, 0.8105, 0.8192, 0.785, 0.8192, 0.785, 0.8927, 0.818, 0.8927, 0.818, 0.9035, 0.7521, 0.9035, 0.7521, 0.8192, 0.785, 0.8626, 0.7521, 0.8361, 0.8105, 0.8626, 0.7317, 0.891, 0.7317, 0.9035, 0.7317, 0.8626, 0.7317, 0.891, 0.7317, 0.8626, 0.7317, 0.8626, 0.7268, 0.891, 0.7268, 0.891, 0.7317, 0.8626, 0.7317, 0.8361, 0.8105, 0.8626, 0.7521, 0.9035, 0.7521, 0.8927, 0.818, 0.8192, 0.785, 0.8192, 0.785, 0.8192, 0.7521, 0.8626, 0.7521, 0.8192, 0.785, 0.8192, 0.7521, 0.8846, 0.7085, 0.8826, 0.7055, 0.8194, 0.7055, 0.8194, 0.7078, 0.9918, 0.6511, 0.9918, 0.6534, 0.9918, 0.6511, 0.9918, 0.6488, 0.8192, 0.7317, 0.8192, 0.7317, 0.8342, 0.7317, 0.8342, 0.7317, 0.8626, 0.7317, 0.8626, 0.7317, 0.891, 0.7317, 0.9035, 0.7317, 0.9035, 0.7317, 0.8342, 0.7268, 0.8626, 0.7268, 0.8626, 0.7317, 0.8342, 0.7317, 0.8361, 0.8105, 0.8927, 0.818, 0.9035, 0.7521, 0.8626, 0.7521, 0.8846, 0.7085, 0.8194, 0.7078, 0.8194, 0.7055, 0.8826, 0.7055, 0.8826, 0.7055, 0.8846, 0.7085, 0.8194, 0.7078, 0.8194, 0.7055, 0.8807, 0.7026, 0.8194, 0.7032, 0.8194, 0.7055, 0.8826, 0.7055, 0.9918, 0.6511, 0.9918, 0.6488, 0.9918, 0.6511, 0.9918, 0.6534, 0.8626, 0.7268, 0.8626, 0.7317, 0.891, 0.7317, 0.891, 0.7268, 0.8342, 0.7268, 0.8342, 0.7317, 0.8626, 0.7317, 0.8626, 0.7268, 0.8192, 0.7317, 0.8342, 0.7317, 0.8626, 0.7317, 0.8192, 0.785, 0.8361, 0.8105, 0.8626, 0.7521, 0.8342, 0.7317, 0.8626, 0.7317, 0.8626, 0.7317, 0.8361, 0.8105, 0.8927, 0.818, 0.8361, 0.8105, 0.8626, 0.7317, 0.8626, 0.7317, 0.891, 0.7317, 0.8626, 0.7317, 0.9035, 0.7317, 0.891, 0.7317, 0.8927, 0.818, 0.8927, 0.818, 0.8361, 0.8105, 0.8192, 0.7521, 0.8192, 0.785, 0.8192, 0.7521, 0.8626, 0.7521, 0.8192, 0.7521, 0.8192, 0.785, 0.8826, 0.7055, 0.8194, 0.7055, 0.8194, 0.7078, 0.8846, 0.7085, 0.8826, 0.7055, 0.8194, 0.7055, 0.8194, 0.7032, 0.8807, 0.7026, 0.8807, 0.7026, 0.8826, 0.7055, 0.8194, 0.7055, 0.8194, 0.7032, 0.8826, 0.7055, 0.8807, 0.7026, 0.8194, 0.7032, 0.8194, 0.7055, 0.8192, 0.7317, 0.8626, 0.7317, 0.8342, 0.7317, 0.8361, 0.8105, 0.8361, 0.8105, 0.8192, 0.785, 0.8192, 0.785, 0.8927, 0.818, 0.8927, 0.818, 0.9035, 0.7521, 0.9035, 0.7521, 0.8192, 0.785, 0.8626, 0.7521, 0.8361, 0.8105, 0.8626, 0.7317, 0.891, 0.7317, 0.9035, 0.7317, 0.8626, 0.7317, 0.891, 0.7317, 0.8626, 0.7317, 0.8626, 0.7268, 0.891, 0.7268, 0.891, 0.7317, 0.8626, 0.7317, 0.8361, 0.8105, 0.8626, 0.7521, 0.9035, 0.7521, 0.8927, 0.818, 0.8192, 0.785, 0.8192, 0.785, 0.8192, 0.7521, 0.8626, 0.7521, 0.8192, 0.785, 0.8192, 0.7521, 0.8846, 0.7085, 0.8826, 0.7055, 0.8194, 0.7055, 0.8194, 0.7078, 0.9918, 0.6511, 0.9918, 0.6534, 0.9918, 0.6511, 0.9918, 0.6488, 0.8192, 0.7317, 0.8192, 0.7317, 0.8342, 0.7317, 0.8342, 0.7317, 0.8626, 0.7317, 0.8626, 0.7317, 0.891, 0.7317, 0.9035, 0.7317, 0.9035, 0.7317, 0.8342, 0.7268, 0.8626, 0.7268, 0.8626, 0.7317, 0.8342, 0.7317, 0.8361, 0.8105, 0.8927, 0.818, 0.9035, 0.7521, 0.8626, 0.7521, 0.9265, 0.7771, 0.9265, 0.8158, 0.9265, 0.8158, 0.9265, 0.7771, 0.9706, 0.7771, 0.9448, 0.7771, 0.9448, 0.8158, 0.9706, 0.8158, 0.9448, 0.7771, 0.9265, 0.7771, 0.9265, 0.8158, 0.9448, 0.8158, 0.9889, 0.7771, 0.9706, 0.7771, 0.9889, 0.8158, 0.9706, 0.7771, 0.9706, 0.8158, 0.9889, 0.8158, 0.9889, 0.8158, 0.9889, 0.7771, 0.9889, 0.8158, 0.9577, 0.7571, 0.9861, 0.7571, 0.9889, 0.7571, 0.9889, 0.8158, 0.9889, 0.7771, 0.9889, 0.7771, 0.9577, 0.7571, 0.9265, 0.7571, 0.9293, 0.7571, 0.9577, 0.7571, 0.9889, 0.7571, 0.9706, 0.7571, 0.9813, 0.7291, 0.9813, 0.7301, 0.9813, 0.7312, 0.9813, 0.7301, 0.9518, 0.7318, 0.9518, 0.7301, 0.9813, 0.7301, 0.9813, 0.7312, 0.9448, 0.7571, 0.9706, 0.7571, 0.9577, 0.7571, 0.9577, 0.7522, 0.9293, 0.7522, 0.9293, 0.7571, 0.9577, 0.7571, 0.9861, 0.7522, 0.9577, 0.7522, 0.9577, 0.7571, 0.9861, 0.7571, 0.9813, 0.7291, 0.9813, 0.7301, 0.9813, 0.7312, 0.9813, 0.7301, 0.9518, 0.7301, 0.9518, 0.7318, 0.9813, 0.7312, 0.9813, 0.7301, 0.9518, 0.7301, 0.9518, 0.7283, 0.9813, 0.7291, 0.9813, 0.7301, 0.9265, 0.7571, 0.9265, 0.7571, 0.9293, 0.7571, 0.9706, 0.7771, 0.9706, 0.8158, 0.9448, 0.8158, 0.9448, 0.7771, 0.9448, 0.7771, 0.9448, 0.8158, 0.9265, 0.8158, 0.9265, 0.7771, 0.9889, 0.7771, 0.9889, 0.8158, 0.9706, 0.7771, 0.9706, 0.7771, 0.9889, 0.8158, 0.9706, 0.8158, 0.9265, 0.8158, 0.9706, 0.8158, 0.9706, 0.8158, 0.9265, 0.8158, 0.9889, 0.7571, 0.9889, 0.7571, 0.9861, 0.7571, 0.9518, 0.7318, 0.9813, 0.7312, 0.9813, 0.7301, 0.9518, 0.7301, 0.9265, 0.7571, 0.9448, 0.7571, 0.9577, 0.7571, 0.9577, 0.7571, 0.9293, 0.7571, 0.9265, 0.7571, 0.9577, 0.7571, 0.9706, 0.7571, 0.9889, 0.7571, 0.9448, 0.7571, 0.9577, 0.7571, 0.9706, 0.7571, 0.9577, 0.7571, 0.9889, 0.7571, 0.9861, 0.7571, 0.9577, 0.7522, 0.9577, 0.7571, 0.9293, 0.7571, 0.9293, 0.7522, 0.9861, 0.7522, 0.9861, 0.7571, 0.9577, 0.7571, 0.9577, 0.7522, 0.9706, 0.8158, 0.9889, 0.8158, 0.9889, 0.8158, 0.9706, 0.8158, 0.9706, 0.8158, 0.9448, 0.8158, 0.9265, 0.8158, 0.9518, 0.7301, 0.9813, 0.7301, 0.9813, 0.7312, 0.9518, 0.7318, 0.9518, 0.7301, 0.9813, 0.7301, 0.9813, 0.7291, 0.9518, 0.7283, 0.9706, 0.8158, 0.9265, 0.8158, 0.9448, 0.8158, 0.9265, 0.7571, 0.9577, 0.7571, 0.9448, 0.7571, 0.9813, 0.7301, 0.9518, 0.7301, 0.9518, 0.7283, 0.9813, 0.7291, 0.9813, 0.7301, 0.9813, 0.7291, 0.9518, 0.7283, 0.9518, 0.7301, 0.9265, 0.7771, 0.9265, 0.8158, 0.9265, 0.8158, 0.9265, 0.7771, 0.9706, 0.7771, 0.9448, 0.7771, 0.9448, 0.8158, 0.9706, 0.8158, 0.9448, 0.7771, 0.9265, 0.7771, 0.9265, 0.8158, 0.9448, 0.8158, 0.9889, 0.7771, 0.9706, 0.7771, 0.9889, 0.8158, 0.9706, 0.7771, 0.9706, 0.8158, 0.9889, 0.8158, 0.9889, 0.8158, 0.9889, 0.7771, 0.9889, 0.8158, 0.9577, 0.7571, 0.9861, 0.7571, 0.9889, 0.7571, 0.9889, 0.8158, 0.9889, 0.7771, 0.9889, 0.7771, 0.9577, 0.7571, 0.9265, 0.7571, 0.9293, 0.7571, 0.9577, 0.7571, 0.9889, 0.7571, 0.9706, 0.7571, 0.9813, 0.7291, 0.9813, 0.7301, 0.9813, 0.7312, 0.9813, 0.7301, 0.9518, 0.7318, 0.9518, 0.7301, 0.9813, 0.7301, 0.9813, 0.7312, 0.9448, 0.7571, 0.9706, 0.7571, 0.9577, 0.7571, 0.9577, 0.7522, 0.9293, 0.7522, 0.9293, 0.7571, 0.9577, 0.7571, 0.9861, 0.7522, 0.9577, 0.7522, 0.9577, 0.7571, 0.9861, 0.7571, 0.9813, 0.7291, 0.9813, 0.7301, 0.9813, 0.7312, 0.9813, 0.7301, 0.9518, 0.7301, 0.9518, 0.7318, 0.9813, 0.7312, 0.9813, 0.7301, 0.9518, 0.7301, 0.9518, 0.7283, 0.9813, 0.7291, 0.9813, 0.7301, 0.9265, 0.7571, 0.9265, 0.7571, 0.9293, 0.7571, 0.9706, 0.7771, 0.9706, 0.8158, 0.9448, 0.8158, 0.9448, 0.7771, 0.9448, 0.7771, 0.9448, 0.8158, 0.9265, 0.8158, 0.9265, 0.7771, 0.9889, 0.7771, 0.9889, 0.8158, 0.9706, 0.7771, 0.9706, 0.7771, 0.9889, 0.8158, 0.9706, 0.8158, 0.9265, 0.8158, 0.9706, 0.8158, 0.9706, 0.8158, 0.9265, 0.8158, 0.9889, 0.7571, 0.9889, 0.7571, 0.9861, 0.7571, 0.9518, 0.7318, 0.9813, 0.7312, 0.9813, 0.7301, 0.9518, 0.7301, 0.9265, 0.7571, 0.9448, 0.7571, 0.9577, 0.7571, 0.9577, 0.7571, 0.9293, 0.7571, 0.9265, 0.7571, 0.9577, 0.7571, 0.9706, 0.7571, 0.9889, 0.7571, 0.9448, 0.7571, 0.9577, 0.7571, 0.9706, 0.7571, 0.9577, 0.7571, 0.9889, 0.7571, 0.9861, 0.7571, 0.9577, 0.7522, 0.9577, 0.7571, 0.9293, 0.7571, 0.9293, 0.7522, 0.9861, 0.7522, 0.9861, 0.7571, 0.9577, 0.7571, 0.9577, 0.7522, 0.9706, 0.8158, 0.9889, 0.8158, 0.9889, 0.8158, 0.9706, 0.8158, 0.9706, 0.8158, 0.9448, 0.8158, 0.9265, 0.8158, 0.9518, 0.7301, 0.9813, 0.7301, 0.9813, 0.7312, 0.9518, 0.7318, 0.9518, 0.7301, 0.9813, 0.7301, 0.9813, 0.7291, 0.9518, 0.7283, 0.9706, 0.8158, 0.9265, 0.8158, 0.9448, 0.8158, 0.9265, 0.7571, 0.9577, 0.7571, 0.9448, 0.7571, 0.9813, 0.7301, 0.9518, 0.7301, 0.9518, 0.7283, 0.9813, 0.7291, 0.9813, 0.7301, 0.9813, 0.7291, 0.9518, 0.7283, 0.9518, 0.7301, 0.9265, 0.7771, 0.9265, 0.8158, 0.9265, 0.8158, 0.9265, 0.7771, 0.9706, 0.7771, 0.9448, 0.7771, 0.9448, 0.8158, 0.9706, 0.8158, 0.9448, 0.7771, 0.9265, 0.7771, 0.9265, 0.8158, 0.9448, 0.8158, 0.9889, 0.7771, 0.9706, 0.7771, 0.9889, 0.8158, 0.9706, 0.7771, 0.9706, 0.8158, 0.9889, 0.8158, 0.9889, 0.8158, 0.9889, 0.7771, 0.9889, 0.8158, 0.9577, 0.7571, 0.9861, 0.7571, 0.9889, 0.7571, 0.9889, 0.8158, 0.9889, 0.7771, 0.9889, 0.7771, 0.9577, 0.7571, 0.9265, 0.7571, 0.9293, 0.7571, 0.9577, 0.7571, 0.9889, 0.7571, 0.9706, 0.7571, 0.9813, 0.7291, 0.9813, 0.7301, 0.9813, 0.7312, 0.9813, 0.7301, 0.9518, 0.7318, 0.9518, 0.7301, 0.9813, 0.7301, 0.9813, 0.7312, 0.9448, 0.7571, 0.9706, 0.7571, 0.9577, 0.7571, 0.9577, 0.7522, 0.9293, 0.7522, 0.9293, 0.7571, 0.9577, 0.7571, 0.9861, 0.7522, 0.9577, 0.7522, 0.9577, 0.7571, 0.9861, 0.7571, 0.9813, 0.7291, 0.9813, 0.7301, 0.9813, 0.7312, 0.9813, 0.7301, 0.9518, 0.7301, 0.9518, 0.7318, 0.9813, 0.7312, 0.9813, 0.7301, 0.9518, 0.7301, 0.9518, 0.7283, 0.9813, 0.7291, 0.9813, 0.7301, 0.9265, 0.7571, 0.9265, 0.7571, 0.9293, 0.7571, 0.9706, 0.7771, 0.9706, 0.8158, 0.9448, 0.8158, 0.9448, 0.7771, 0.9448, 0.7771, 0.9448, 0.8158, 0.9265, 0.8158, 0.9265, 0.7771, 0.9889, 0.7771, 0.9889, 0.8158, 0.9706, 0.7771, 0.9706, 0.7771, 0.9889, 0.8158, 0.9706, 0.8158, 0.9265, 0.8158, 0.9706, 0.8158, 0.9706, 0.8158, 0.9265, 0.8158, 0.9889, 0.7571, 0.9889, 0.7571, 0.9861, 0.7571, 0.9518, 0.7318, 0.9813, 0.7312, 0.9813, 0.7301, 0.9518, 0.7301, 0.9265, 0.7571, 0.9448, 0.7571, 0.9577, 0.7571, 0.9577, 0.7571, 0.9293, 0.7571, 0.9265, 0.7571, 0.9577, 0.7571, 0.9706, 0.7571, 0.9889, 0.7571, 0.9448, 0.7571, 0.9577, 0.7571, 0.9706, 0.7571, 0.9577, 0.7571, 0.9889, 0.7571, 0.9861, 0.7571, 0.9577, 0.7522, 0.9577, 0.7571, 0.9293, 0.7571, 0.9293, 0.7522, 0.9861, 0.7522, 0.9861, 0.7571, 0.9577, 0.7571, 0.9577, 0.7522, 0.9706, 0.8158, 0.9889, 0.8158, 0.9889, 0.8158, 0.9706, 0.8158, 0.9706, 0.8158, 0.9448, 0.8158, 0.9265, 0.8158, 0.9518, 0.7301, 0.9813, 0.7301, 0.9813, 0.7312, 0.9518, 0.7318, 0.9518, 0.7301, 0.9813, 0.7301, 0.9813, 0.7291, 0.9518, 0.7283, 0.9706, 0.8158, 0.9265, 0.8158, 0.9448, 0.8158, 0.9265, 0.7571, 0.9577, 0.7571, 0.9448, 0.7571, 0.9813, 0.7301, 0.9518, 0.7301, 0.9518, 0.7283, 0.9813, 0.7291, 0.9813, 0.7301, 0.9813, 0.7291, 0.9518, 0.7283, 0.9518, 0.7301, 0.9265, 0.7771, 0.9265, 0.8158, 0.9265, 0.8158, 0.9265, 0.7771, 0.9706, 0.7771, 0.9448, 0.7771, 0.9448, 0.8158, 0.9706, 0.8158, 0.9448, 0.7771, 0.9265, 0.7771, 0.9265, 0.8158, 0.9448, 0.8158, 0.9889, 0.7771, 0.9706, 0.7771, 0.9889, 0.8158, 0.9706, 0.7771, 0.9706, 0.8158, 0.9889, 0.8158, 0.9889, 0.8158, 0.9889, 0.7771, 0.9889, 0.8158, 0.9577, 0.7571, 0.9861, 0.7571, 0.9889, 0.7571, 0.9889, 0.8158, 0.9889, 0.7771, 0.9889, 0.7771, 0.9577, 0.7571, 0.9265, 0.7571, 0.9293, 0.7571, 0.9577, 0.7571, 0.9889, 0.7571, 0.9706, 0.7571, 0.9813, 0.7291, 0.9813, 0.7301, 0.9813, 0.7312, 0.9813, 0.7301, 0.9518, 0.7318, 0.9518, 0.7301, 0.9813, 0.7301, 0.9813, 0.7312, 0.9448, 0.7571, 0.9706, 0.7571, 0.9577, 0.7571, 0.9577, 0.7522, 0.9293, 0.7522, 0.9293, 0.7571, 0.9577, 0.7571, 0.9861, 0.7522, 0.9577, 0.7522, 0.9577, 0.7571, 0.9861, 0.7571, 0.9813, 0.7291, 0.9813, 0.7301, 0.9813, 0.7312, 0.9813, 0.7301, 0.9518, 0.7301, 0.9518, 0.7318, 0.9813, 0.7312, 0.9813, 0.7301, 0.9518, 0.7301, 0.9518, 0.7283, 0.9813, 0.7291, 0.9813, 0.7301, 0.9265, 0.7571, 0.9265, 0.7571, 0.9293, 0.7571, 0.9706, 0.7771, 0.9706, 0.8158, 0.9448, 0.8158, 0.9448, 0.7771, 0.9448, 0.7771, 0.9448, 0.8158, 0.9265, 0.8158, 0.9265, 0.7771, 0.9889, 0.7771, 0.9889, 0.8158, 0.9706, 0.7771, 0.9706, 0.7771, 0.9889, 0.8158, 0.9706, 0.8158, 0.9265, 0.8158, 0.9706, 0.8158, 0.9706, 0.8158, 0.9265, 0.8158, 0.9889, 0.7571, 0.9889, 0.7571, 0.9861, 0.7571, 0.9518, 0.7318, 0.9813, 0.7312, 0.9813, 0.7301, 0.9518, 0.7301, 0.9265, 0.7571, 0.9448, 0.7571, 0.9577, 0.7571, 0.9577, 0.7571, 0.9293, 0.7571, 0.9265, 0.7571, 0.9577, 0.7571, 0.9706, 0.7571, 0.9889, 0.7571, 0.9448, 0.7571, 0.9577, 0.7571, 0.9706, 0.7571, 0.9577, 0.7571, 0.9889, 0.7571, 0.9861, 0.7571, 0.9577, 0.7522, 0.9577, 0.7571, 0.9293, 0.7571, 0.9293, 0.7522, 0.9861, 0.7522, 0.9861, 0.7571, 0.9577, 0.7571, 0.9577, 0.7522, 0.9706, 0.8158, 0.9889, 0.8158, 0.9889, 0.8158, 0.9706, 0.8158, 0.9706, 0.8158, 0.9448, 0.8158, 0.9265, 0.8158, 0.9518, 0.7301, 0.9813, 0.7301, 0.9813, 0.7312, 0.9518, 0.7318, 0.9518, 0.7301, 0.9813, 0.7301, 0.9813, 0.7291, 0.9518, 0.7283, 0.9706, 0.8158, 0.9265, 0.8158, 0.9448, 0.8158, 0.9265, 0.7571, 0.9577, 0.7571, 0.9448, 0.7571, 0.9813, 0.7301, 0.9518, 0.7301, 0.9518, 0.7283, 0.9813, 0.7291, 0.9813, 0.7301, 0.9813, 0.7291, 0.9518, 0.7283, 0.9518, 0.7301, 0.8751, 0.371, 0.9132, 0.3733, 0.9073, 0.4734, 0.8692, 0.4712, 0.8594, 0.3701, 0.8751, 0.371, 0.8692, 0.4712, 0.8535, 0.4703, 0.9132, 0.3733, 0.9512, 0.3755, 0.9453, 0.4757, 0.9073, 0.4734, 0.9512, 0.3755, 0.967, 0.3765, 0.9611, 0.4766, 0.9453, 0.4757, 0.8751, 0.371, 0.8692, 0.4712, 0.9073, 0.4734, 0.9132, 0.3733, 0.8594, 0.3701, 0.8535, 0.4703, 0.8692, 0.4712, 0.8751, 0.371, 0.9132, 0.3733, 0.9073, 0.4734, 0.9453, 0.4757, 0.9512, 0.3755, 0.9512, 0.3755, 0.9453, 0.4757, 0.9611, 0.4766, 0.967, 0.3765, 0.8596, 0.3342, 0.9133, 0.3342, 0.9133, 0.3538, 0.8752, 0.3516, 0.8373, 0.3342, 0.8596, 0.3342, 0.8752, 0.3516, 0.8595, 0.3507, 0.9893, 0.3342, 0.9671, 0.357, 0.9513, 0.3561, 0.967, 0.3342, 0.967, 0.3342, 0.9513, 0.3561, 0.9133, 0.3538, 0.9133, 0.3342, 0.8596, 0.3342, 0.8752, 0.3516, 0.9133, 0.3538, 0.9133, 0.3342, 0.8373, 0.3342, 0.8595, 0.3507, 0.8752, 0.3516, 0.8596, 0.3342, 0.9893, 0.3342, 0.967, 0.3342, 0.9513, 0.3561, 0.9671, 0.357, 0.967, 0.3342, 0.9133, 0.3342, 0.9133, 0.3538, 0.9513, 0.3561, 0.8638, 0.5383, 0.8766, 0.5218, 0.9076, 0.515, 0.9386, 0.5218, 0.9515, 0.5383, 0.8638, 0.5383, 0.9515, 0.5383, 0.9386, 0.5548, 0.9076, 0.5616, 0.8766, 0.5548, 0.9893, 0.885, 0.8033, 0.885, 0.8033, 0.885, 0.9893, 0.885, 0.3155, 0.8644, 0.3155, 0.8644, 0.3155, 0.8999, 0.3155, 0.8999, 0.627, 0.7589, 0.627, 0.7633, 0.627, 0.7633, 0.627, 0.7589, 0.627, 0.7589, 0.6722, 0.7589, 0.6722, 0.7633, 0.627, 0.7633, 0.514, 0.7633, 0.627, 0.7633, 0.627, 0.7589, 0.2851, 0.4316, 0.2856, 0.4706, 0.2719, 0.4706, 0.2719, 0.4316, 0.2851, 0.4316, 0.2856, 0.4706, 0.2913, 0.4706, 0.2906, 0.4316, 0.2906, 0.4316, 0.2913, 0.4706, 0.2856, 0.4706, 0.2851, 0.4316, 0.2532, 0.4316, 0.2526, 0.4659, 0.2583, 0.4673, 0.2587, 0.4316, 0.2719, 0.4316, 0.2719, 0.4706, 0.2583, 0.4673, 0.2587, 0.4316, 0.2587, 0.4316, 0.2583, 0.4673, 0.2526, 0.4659, 0.2532, 0.4316, 0.2587, 0.4316, 0.2583, 0.4673, 0.2719, 0.4706, 0.2719, 0.4316, 0.2719, 0.4316, 0.2719, 0.4706, 0.2856, 0.4706, 0.2851, 0.4316, 0.7346, 0.8337, 0.7346, 0.8337, 0.7332, 0.8353, 0.7332, 0.8353, 0.7332, 0.8353, 0.7332, 0.8353, 0.7346, 0.837, 0.7346, 0.837, 0.7346, 0.837, 0.7346, 0.837, 0.736, 0.8353, 0.736, 0.8353, 0.736, 0.8353, 0.736, 0.8353, 0.7346, 0.8337, 0.7346, 0.8337, 0.7346, 0.8337, 0.736, 0.8353, 0.7312, 0.8353, 0.7305, 0.8345, 0.736, 0.8353, 0.7346, 0.837, 0.7305, 0.8361, 0.7312, 0.8353, 0.7346, 0.837, 0.7332, 0.8353, 0.7298, 0.8353, 0.7305, 0.8361, 0.7332, 0.8353, 0.7346, 0.8337, 0.7305, 0.8345, 0.7298, 0.8353, 0.2414, 0.7702, 0.2932, 0.7737, 0.2932, 0.8053, 0.2414, 0.8112, 0.9815, 0.9111, 0.9815, 0.9429, 0.9552, 0.9429, 0.9552, 0.9111, 0.9815, 0.9429, 0.9815, 0.9593, 0.9552, 0.9593, 0.9552, 0.9429, 0.9815, 0.9593, 0.9815, 0.9593, 0.9552, 0.9593, 0.9552, 0.9593, 0.8392, 0.228, 0.8596, 0.228, 0.8392, 0.2943, 0.868, 0.228, 0.868, 0.228, 0.868, 0.2943, 0.868, 0.2943, 0.868, 0.228, 0.868, 0.2943, 0.8596, 0.2943, 0.8676, 0.2943, 0.8798, 0.2943, 0.868, 0.2943, 0.8596, 0.228, 0.8596, 0.2943, 0.8392, 0.2943, 0.2414, 0.7702, 0.2414, 0.8112, 0.2932, 0.8053, 0.2932, 0.7737, 0.9815, 0.9111, 0.9552, 0.9111, 0.9552, 0.9429, 0.9815, 0.9429, 0.9815, 0.9429, 0.9552, 0.9429, 0.9552, 0.9593, 0.9815, 0.9593, 0.8392, 0.228, 0.8392, 0.2943, 0.8596, 0.228, 0.868, 0.228, 0.8596, 0.228, 0.8596, 0.2943, 0.868, 0.2943, 0.8596, 0.228, 0.868, 0.228, 0.868, 0.2943, 0.8596, 0.2943, 0.8596, 0.228, 0.8392, 0.2943, 0.8596, 0.2943, 0.4364, 0.8668, 0.4364, 0.8668, 0.4364, 0.8995, 0.6812, 0.6927, 0.6812, 0.7199, 0.6812, 0.7199, 0.6812, 0.6927, 0.2363, 0.5914, 0.2595, 0.5684, 0.2595, 0.642, 0.3556, 0.5888, 0.3556, 0.642, 0.2785, 0.5888, 0.8952, 0.203, 0.8952, 0.1931, 0.955, 0.1931, 0.8757, 0.9817, 0.8757, 0.9881, 0.7602, 0.9881, 0.535, 0.5693, 0.6919, 0.5693, 0.6919, 0.6206, 0.5144, 0.7372, 0.5144, 0.7237, 0.5144, 0.7372, 0.007629, 0.7702, 0.1334, 0.8112, 0.1334, 0.8219, 0.02968, 0.8219, 0.7868, 0.4639, 0.7868, 0.4639, 0.7887, 0.4639, 0.007629, 0.7702, 0.02968, 0.8219, 0.007629, 0.8438, 0.2363, 0.5684, 0.2595, 0.5684, 0.2363, 0.5914, 0.7578, 0.9343, 0.6269, 0.9629, 0.6269, 0.9057, 0.973, 0.203, 0.955, 0.1931, 0.955, 0.1353, 0.9896, 0.203, 0.973, 0.203, 0.955, 0.1353, 0.9896, 0.1253, 0.955, 0.1931, 0.9589, 0.2241, 0.9094, 0.2241, 0.644, 0.9817, 0.8757, 0.9817, 0.7602, 0.9881, 0.7295, 0.9881, 0.3452, 0.8668, 0.387, 0.8668, 0.387, 0.8995, 0.3452, 0.8995, 0.3452, 0.8668, 0.3452, 0.8668, 0.3452, 0.8995, 0.3452, 0.8995, 0.007629, 0.8438, 0.02968, 0.8219, 0.02968, 0.8438, 0.7887, 0.4639, 0.7868, 0.4639, 0.7925, 0.4639, 0.7925, 0.4639, 0.4364, 0.8668, 0.4364, 0.8995, 0.4364, 0.8995, 0.1791, 0.5914, 0.1559, 0.642, 0.1559, 0.5684, 0.2785, 0.5888, 0.3556, 0.642, 0.2785, 0.642, 0.8952, 0.1253, 0.955, 0.1353, 0.8952, 0.1353, 0.8757, 0.9817, 0.7602, 0.9881, 0.8757, 0.9881, 0.535, 0.5693, 0.6919, 0.6206, 0.535, 0.6206, 0.2363, 0.5914, 0.1559, 0.642, 0.1791, 0.5914, 0.2363, 0.5914, 0.2595, 0.642, 0.1559, 0.642, 0.09305, 0.6084, 0.1287, 0.6469, 0.1287, 0.5698, 0.007629, 0.7702, 0.02968, 0.8219, 0.1334, 0.8219, 0.1334, 0.8112, 0.7868, 0.4639, 0.7887, 0.4639, 0.7868, 0.4639, 0.007629, 0.7702, 0.007629, 0.8438, 0.02968, 0.8219, 0.1791, 0.5684, 0.1791, 0.5914, 0.1559, 0.5684, 0.9896, 0.1253, 0.955, 0.1353, 0.973, 0.1253, 0.955, 0.1353, 0.9094, 0.1043, 0.9589, 0.1043, 0.644, 0.9817, 0.7295, 0.9881, 0.7602, 0.9881, 0.8757, 0.9817, 0.387, 0.8668, 0.387, 0.8995, 0.387, 0.8995, 0.387, 0.8668, 0.3452, 0.8668, 0.3452, 0.8995, 0.387, 0.8995, 0.387, 0.8668, 0.007629, 0.8438, 0.02968, 0.8438, 0.02968, 0.8219, 0.7887, 0.4639, 0.7925, 0.4639, 0.7925, 0.4639, 0.7868, 0.4639, 0.5767, 0.7372, 0.5144, 0.6927, 0.5144, 0.7237, 0.5767, 0.7372, 0.7318, 0.7372, 0.6812, 0.7199, 0.6812, 0.7199, 0.7318, 0.7372, 0.7318, 0.7199, 0.7429, 0.7958, 0.7429, 0.8775, 0.6377, 0.8651, 0.6377, 0.8083, 0.5144, 0.6927, 0.6812, 0.7199, 0.6812, 0.6927, 0.6812, 0.6927, 0.6812, 0.6927, 0.6812, 0.7199, 0.6812, 0.7199, 0.2414, 0.8112, 0.3461, 0.8143, 0.2932, 0.8053, 0.4896, 0.6407, 0.4896, 0.7743, 0.4294, 0.7483, 0.4294, 0.6667, 0.6261, 0.9817, 0.644, 0.9817, 0.6261, 0.9881, 0.6261, 0.9817, 0.6261, 0.9817, 0.6261, 0.9881, 0.6261, 0.9881, 0.4364, 0.8668, 0.5055, 0.8995, 0.5055, 0.8582, 0.007629, 0.7702, 0.2414, 0.7702, 0.2414, 0.8112, 0.1334, 0.8112, 0.9897, 0.2956, 0.9004, 0.3152, 0.9004, 0.2619, 0.8766, 0.1936, 0.8766, 0.2036, 0.7957, 0.2036, 0.8694, 0.1936, 0.01098, 0.5703, 0.03933, 0.5698, 0.03465, 0.5585, 0.8479, 0.1721, 0.8542, 0.1873, 0.7957, 0.2036, 0.8542, 0.1873, 0.8694, 0.1936, 0.7957, 0.2036, 0.9004, 0.3152, 0.9897, 0.2956, 0.9897, 0.3152, 0.4364, 0.8995, 0.4364, 0.8668, 0.5055, 0.8995, 0.8757, 0.9817, 0.9266, 0.9817, 0.8757, 0.9881, 0.5144, 0.7237, 0.5767, 0.7372, 0.5144, 0.7372, 0.8874, 0.9545, 0.9097, 0.9343, 0.9169, 0.9629, 0.5767, 0.7372, 0.5144, 0.6927, 0.6812, 0.7199, 0.8874, 0.9545, 0.9169, 0.9629, 0.8337, 0.9629, 0.5767, 0.7372, 0.6812, 0.7199, 0.7318, 0.7372, 0.78, 0.9545, 0.6269, 0.9629, 0.7578, 0.9343, 0.8337, 0.9629, 0.6269, 0.9629, 0.78, 0.9545, 0.05515, 0.6084, 0.01098, 0.5703, 8.502e-05, 0.5963, 0.03933, 0.5698, 0.03933, 0.5698, 0.03465, 0.5585, 0.03465, 0.5585, 0.868, 0.2943, 0.868, 0.2943, 0.8798, 0.2943, 0.0607, 0.6218, 0.03933, 0.6469, 0.0741, 0.6273, 0.8479, 0.1574, 0.8479, 0.1721, 0.7957, 0.2036, 0.7957, 0.2036, 0.7957, 0.1259, 0.8479, 0.1574, 0.9801, 0.2619, 0.9897, 0.2956, 0.9004, 0.2619, 0.868, 0.2943, 0.8798, 0.2943, 0.8798, 0.2943, 0.8392, 0.2943, 0.8596, 0.2943, 0.8676, 0.2943, 0.8439, 0.2943, 0.8392, 0.2943, 0.8676, 0.2943, 0.05515, 0.6084, 0.03933, 0.5698, 0.01098, 0.5703, 8.502e-05, 0.6205, 0.05515, 0.6084, 8.502e-05, 0.5963, 0.2552, 0.8999, 0.3155, 0.8999, 0.3155, 0.8999, 0.2552, 0.8999, 0.644, 0.9817, 0.7295, 0.9881, 0.6261, 0.9881, 0.07486, 0.8644, 0.3155, 0.8644, 0.2552, 0.8999, 0.5144, 0.7372, 0.5144, 0.7237, 0.5144, 0.7237, 0.9801, 0.2619, 0.9897, 0.2293, 0.9897, 0.2956, 0.9801, 0.2293, 0.9897, 0.2293, 0.9801, 0.2619, 0.9097, 0.9343, 0.9169, 0.9057, 0.9169, 0.9629, 0.3747, 0.6118, 0.48, 0.6118, 0.5152, 0.6206, 0.3747, 0.6206, 0.6261, 0.9817, 0.6261, 0.9881, 0.644, 0.9817, 0.007629, 0.7702, 0.1334, 0.8112, 0.2414, 0.8112, 0.2414, 0.7702, 0.9897, 0.2956, 0.9004, 0.2619, 0.9004, 0.3152, 0.8766, 0.1358, 0.8694, 0.1358, 0.7957, 0.1259, 0.8766, 0.1259, 0.01098, 0.6465, 0.03465, 0.6582, 0.03933, 0.6469, 0.8479, 0.1574, 0.7957, 0.1259, 0.8542, 0.1421, 0.8542, 0.1421, 0.7957, 0.1259, 0.8694, 0.1358, 0.9004, 0.3152, 0.9897, 0.3152, 0.9897, 0.2956, 0.4364, 0.8995, 0.5055, 0.8995, 0.4364, 0.8668, 0.8757, 0.9817, 0.8757, 0.9881, 0.9266, 0.9817, 0.5144, 0.7237, 0.5144, 0.7372, 0.5767, 0.7372, 0.8874, 0.9141, 0.9169, 0.9057, 0.9097, 0.9343, 0.8874, 0.9141, 0.8337, 0.9057, 0.9169, 0.9057, 0.78, 0.9141, 0.7578, 0.9343, 0.6269, 0.9057, 0.8337, 0.9057, 0.78, 0.9141, 0.6269, 0.9057, 0.6812, 0.7199, 0.7318, 0.7199, 0.7318, 0.7372, 0.05515, 0.6084, 8.502e-05, 0.6205, 0.01098, 0.6465, 0.03933, 0.6469, 0.03465, 0.6582, 0.03465, 0.6582, 0.03933, 0.6469, 0.1287, 0.6469, 0.0741, 0.6273, 0.03933, 0.6469, 0.1046, 0.9057, 0.009317, 0.9089, 0.07486, 0.8999, 0.2414, 0.8112, 0.2932, 0.8053, 0.3461, 0.8143, 0.9801, 0.2619, 0.9004, 0.2619, 0.9897, 0.2956, 0.2932, 0.8053, 0.3461, 0.8143, 0.3461, 0.8143, 0.8596, 0.2943, 0.868, 0.2943, 0.8798, 0.2943, 0.8676, 0.2943, 0.8392, 0.2943, 0.8676, 0.2943, 0.8596, 0.2943, 0.8439, 0.2943, 0.8676, 0.2943, 0.8392, 0.2943, 0.05515, 0.6084, 0.01098, 0.6465, 0.03933, 0.6469, 0.1046, 0.9057, 0.07486, 0.8999, 0.009317, 0.9089, 0.07486, 0.8644, 0.1046, 0.9057, 0.2552, 0.8999, 0.3155, 0.8644, 0.2552, 0.8999, 0.3155, 0.8999, 0.644, 0.9817, 0.6261, 0.9881, 0.7295, 0.9881, 0.01986, 0.7379, 0.01786, 0.6807, 0.08702, 0.6813, 0.08881, 0.7325, 0.9801, 0.2619, 0.9897, 0.2956, 0.9897, 0.2293, 0.9801, 0.2293, 0.9801, 0.2619, 0.9897, 0.2293, 0.5144, 0.6927, 0.6812, 0.6927, 0.6812, 0.7199, 0.09305, 0.6084, 0.1287, 0.5698, 0.0875, 0.595, 0.1365, 0.6825, 0.1783, 0.6825, 0.1783, 0.7337, 0.1365, 0.7337, 0.05515, 0.6084, 0.0607, 0.595, 0.03933, 0.5698, 0.0875, 0.6218, 0.0741, 0.6273, 0.1287, 0.6469, 0.0875, 0.595, 0.1287, 0.5698, 0.0741, 0.5894, 0.05515, 0.6084, 0.03933, 0.6469, 0.0607, 0.6218, 0.1287, 0.5698, 0.03933, 0.5698, 0.0741, 0.5894, 0.0741, 0.5894, 0.03933, 0.5698, 0.0607, 0.595, 0.0875, 0.6218, 0.1287, 0.6469, 0.09305, 0.6084, 0.7298, 0.8353, 0.7305, 0.8345, 0.7312, 0.8353, 0.7305, 0.8361, 0.2856, 0.4706, 0.2719, 0.4706, 0.2719, 0.4706, 0.2856, 0.4706, 0.2913, 0.4706, 0.2719, 0.4706, 0.2583, 0.4673, 0.2526, 0.4659, 0.2583, 0.4673, 0.2719, 0.4706, 0.5055, 0.8995, 0.4364, 0.8668, 0.5055, 0.8582, 0.627, 0.7633, 0.627, 0.7589, 0.627, 0.7589, 0.627, 0.7633, 0.02968, 0.8219, 0.1334, 0.8219, 0.1279, 0.8219, 0.1146, 0.8219, 0.6386, 0.6734, 0.6386, 0.6405, 0.6585, 0.6405, 0.6585, 0.6734, 0.8952, 0.203, 0.955, 0.1931, 0.9094, 0.2241, 0.8994, 0.2199, 0.6585, 0.6734, 0.6585, 0.6405, 0.6668, 0.6405, 0.6668, 0.6734, 0.5395, 0.6405, 0.5395, 0.6734, 0.5195, 0.6734, 0.5195, 0.6405, 0.955, 0.1931, 0.973, 0.203, 0.9689, 0.2199, 0.9589, 0.2241, 0.5195, 0.6405, 0.5195, 0.6734, 0.5112, 0.6734, 0.5112, 0.6405, 0.02968, 0.8219, 0.1146, 0.8219, 0.1279, 0.8219, 0.1334, 0.8219, 0.6386, 0.6734, 0.6585, 0.6734, 0.6585, 0.6405, 0.6386, 0.6405, 0.8952, 0.1253, 0.8994, 0.1084, 0.9094, 0.1043, 0.955, 0.1353, 0.6585, 0.6734, 0.6668, 0.6734, 0.6668, 0.6405, 0.6585, 0.6405, 0.02968, 0.8219, 0.1146, 0.8219, 0.04852, 0.8219, 0.0352, 0.8219, 0.5395, 0.6405, 0.5195, 0.6405, 0.5195, 0.6734, 0.5395, 0.6734, 0.955, 0.1353, 0.9589, 0.1043, 0.9689, 0.1084, 0.973, 0.1253, 0.5395, 0.6405, 0.6386, 0.6405, 0.6386, 0.6734, 0.5395, 0.6734, 0.5395, 0.6405, 0.5395, 0.6734, 0.6386, 0.6734, 0.6386, 0.6405, 0.02968, 0.8219, 0.0352, 0.8219, 0.04852, 0.8219, 0.1146, 0.8219, 0.5195, 0.6405, 0.5112, 0.6405, 0.5112, 0.6734, 0.5195, 0.6734, 0.5144, 0.6927, 0.5767, 0.7372, 0.5144, 0.7237, 0.5144, 0.6927, 0.5767, 0.7372, 0.6812, 0.7199, 0.5152, 0.5693, 0.5152, 0.6206, 0.48, 0.6118, 0.48, 0.5781, 0.3747, 0.5693, 0.5152, 0.5693, 0.48, 0.5781, 0.3747, 0.5781, 0.9893, 0.8567, 0.8033, 0.8567, 0.8033, 0.885, 0.9893, 0.885, 0.8033, 0.8567, 0.9893, 0.8567, 0.9893, 0.885, 0.8033, 0.885, 0.8033, 0.8567, 0.8033, 0.8567, 0.8033, 0.885, 0.8033, 0.885, 0.9893, 0.8567, 0.9893, 0.8567, 0.9893, 0.885, 0.9893, 0.885, 0.7216, 0.5851, 0.8356, 0.6085, 0.8356, 0.6654, 0.7216, 0.6887, 0.07486, 0.8644, 0.2552, 0.8999, 0.3155, 0.8644, 0.07486, 0.8644, 0.07486, 0.8999, 0.1046, 0.9057, 0.4294, 0.6667, 0.4294, 0.7483, 0.2788, 0.7483, 0.2788, 0.6667, 0.3155, 0.8999, 0.2552, 0.8999, 0.2552, 0.8999, 0.3155, 0.8999, 0.6722, 0.7589, 0.6722, 0.7589, 0.6722, 0.7633, 0.6722, 0.7633, 0.3155, 0.8644, 0.3155, 0.8999, 0.2552, 0.8999, 0.6261, 0.9817, 0.6261, 0.9881, 0.6261, 0.9881, 0.627, 0.7589, 0.627, 0.7633, 0.514, 0.7633, 0.07486, 0.8644, 0.1046, 0.9057, 0.07486, 0.8999, 0.07486, 0.8644, 0.2552, 0.8999, 0.1046, 0.9057, 0.6722, 0.7589, 0.6722, 0.7633, 0.6722, 0.7589, 0.4896, 0.6407, 0.4294, 0.6667, 0.4294, 0.6407, 0.627, 0.7589, 0.627, 0.7633, 0.6722, 0.7633, 0.6722, 0.7589, 0.6722, 0.7633, 0.6722, 0.7589, 0.6722, 0.7589, 0.4294, 0.7483, 0.4896, 0.7743, 0.4294, 0.7743, 0.07486, 0.8644, 0.07486, 0.8644, 0.07486, 0.8999, 0.07486, 0.8999, 0.6261, 0.9881, 0.6261, 0.9817, 0.6261, 0.9881, 0.07486, 0.8999, 0.009317, 0.9089, 0.009317, 0.9089, 0.07486, 0.8999, 0.009317, 0.9089, 0.07486, 0.8999, 0.6841, 0.192, 0.6403, 0.192, 0.6308, 0.1556, 0.6725, 0.1556, 0.6403, 0.192, 0.5546, 0.192, 0.5546, 0.1556, 0.6308, 0.1556, 0.5546, 0.192, 0.4486, 0.192, 0.4486, 0.1556, 0.5546, 0.1556, 0.4486, 0.192, 0.1761, 0.1556, 0.4486, 0.1556, 0.6841, 0.192, 0.6725, 0.1556, 0.6308, 0.1556, 0.6403, 0.192, 0.6403, 0.192, 0.6308, 0.1556, 0.5546, 0.1556, 0.5546, 0.192, 0.4486, 0.192, 0.4486, 0.1556, 0.1761, 0.1556, 0.1761, 0.192, 0.4486, 0.192, 0.1761, 0.2192, 0.1761, 0.192, 0.4486, 0.192, 0.1761, 0.1556, 0.6483, 0.2308, 0.5546, 0.2268, 0.5546, 0.192, 0.6403, 0.192, 0.5546, 0.2268, 0.4486, 0.2224, 0.4486, 0.192, 0.5546, 0.192, 0.009324, 0.1413, 0.2973, 0.1413, 0.2973, 0.1049, 0.009324, 0.1049, 0.2973, 0.1413, 0.5863, 0.1413, 0.5863, 0.1049, 0.2973, 0.1049, 0.5863, 0.1413, 0.6656, 0.1413, 0.6656, 0.1049, 0.5863, 0.1049, 0.6656, 0.1413, 0.6994, 0.1413, 0.6994, 0.1049, 0.6656, 0.1049, 0.6994, 0.1413, 0.7076, 0.1413, 0.7076, 0.1049, 0.6994, 0.1049, 0.4486, 0.2224, 0.1761, 0.2192, 0.4486, 0.192, 0.6841, 0.192, 0.7075, 0.2333, 0.6403, 0.192, 0.7075, 0.2333, 0.6483, 0.2308, 0.6403, 0.192, 0.6483, 0.2308, 0.6403, 0.192, 0.5546, 0.192, 0.5546, 0.2268, 0.009324, 0.1413, 0.009324, 0.1049, 0.2973, 0.1049, 0.2973, 0.1413, 0.2973, 0.1413, 0.2973, 0.1049, 0.5863, 0.1049, 0.5863, 0.1413, 0.5863, 0.1413, 0.5863, 0.1049, 0.6656, 0.1049, 0.6656, 0.1413, 0.6656, 0.1413, 0.6656, 0.1049, 0.6994, 0.1049, 0.6994, 0.1413, 0.6994, 0.1413, 0.6994, 0.1049, 0.7076, 0.1049, 0.7076, 0.1413, 0.4486, 0.2224, 0.4486, 0.192, 0.1761, 0.2192, 0.1761, 0.192, 0.009203, 0.192, 0.009203, 0.1556, 0.1761, 0.1556, 0.1761, 0.2192, 0.4486, 0.192, 0.1761, 0.192, 0.1761, 0.192, 0.1761, 0.1556, 0.009203, 0.1556, 0.009203, 0.192, 0.4486, 0.192, 0.1761, 0.192, 0.1761, 0.1556, 0.5546, 0.2268, 0.5546, 0.192, 0.4486, 0.192, 0.4486, 0.2224, 0.5546, 0.192, 0.5546, 0.1556, 0.4486, 0.1556, 0.4486, 0.192, 0.6483, 0.2308, 0.7075, 0.2333, 0.6403, 0.192, 0.7075, 0.2333, 0.6841, 0.192, 0.6403, 0.192])
me_cube_001.materials.append(mat_material_texture)
me_cube_001.use_remesh_preserve_volume = False
me_cube_001.use_remesh_preserve_attributes = False
me_cube_001.use_mirror_vertex_groups = False
me_cube_001.update()

# ---- objects
ob_medium = bpy.data.objects.new('Medium', me_cube_001)

# ---- transforms, parenting, visibility, modifiers, constraints
ob_medium.location = (0.0, 0.0, 0.0)
ob_medium.lineart.crease_threshold = 0.0

# ---- collection membership
col_collection_1.objects.link(ob_medium)

# ---- scene / render settings (as saved in the file)
scene.frame_start = 1; scene.frame_end = 250; scene.frame_set(1)
scene.render.engine = 'BLENDER_EEVEE_NEXT'
scene.render.image_settings.compression = 90
scene.render.resolution_percentage = 50
scene.render.dither_intensity = 0.0
scene.cycles.use_denoising = False
scene.cycles.samples = 10
scene.cycles.sampling_pattern = 'TABULATED_SOBOL'
scene.cycles.light_sampling_threshold = 0.0
scene.cycles.use_adaptive_sampling = False
scene.cycles.use_light_tree = False
scene.cycles.blur_glossy = 0.0
scene.cycles.volume_bounces = 1
scene.cycles.pixel_filter_type = 'GAUSSIAN'
scene.cycles.sample_clamp_indirect = 0.0
scene.view_settings.view_transform = 'Standard'
bpy.context.view_layer.update()

# ---- added for rendering (the .blend has no active camera and no usable light): camera, sun
cam_auto = bpy.data.cameras.new('AutoCamera')
cam_auto.lens = 50.0
cam_auto.sensor_width = 36.0
cam_auto.clip_end = 1911.72
ob_auto_camera = bpy.data.objects.new('AutoCamera', cam_auto)
scene.collection.objects.link(ob_auto_camera)
ob_auto_camera.location = (108.93, -130.716, 100.844)
ob_auto_camera.rotation_euler = (1.09748, -7.21219e-08, 0.694738)
scene.camera = ob_auto_camera
light_auto_sun = bpy.data.lights.new('AutoSun', 'SUN')
light_auto_sun.energy = 3.0
light_auto_sun.angle = 0.0523599
ob_auto_sun = bpy.data.objects.new('AutoSun', light_auto_sun)
scene.collection.objects.link(ob_auto_sun)
ob_auto_sun.rotation_euler = (0.872665, 0.174533, 0.523599)
bpy.context.view_layer.update()
